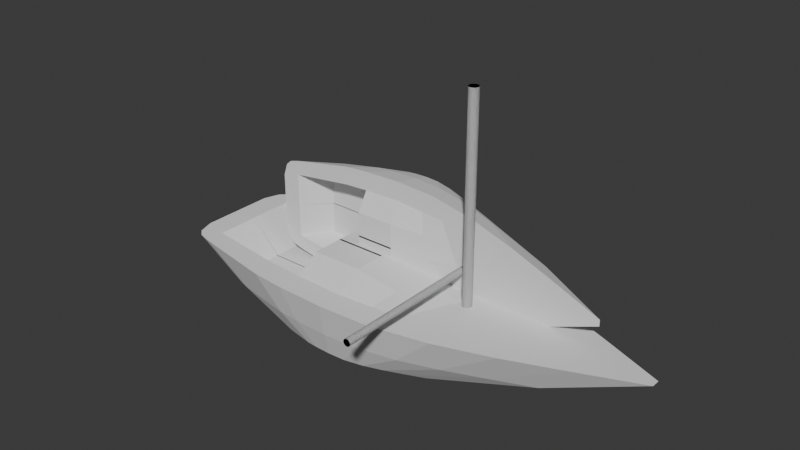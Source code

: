 # Source: boat_V1.blend  (saved by Blender 5.1.30; exported with 4.5.12 LTS)
import bpy
from mathutils import Matrix  # noqa: F401  (used for matrix-valued properties, if any)

bpy.ops.wm.read_factory_settings(use_empty=True)
scene = bpy.context.scene
scene.name = 'Scene'

# ---- collections
col_collection = bpy.data.collections.new('Collection'); scene.collection.children.link(col_collection)

# ---- world
world_world = bpy.data.worlds.new('World'); scene.world = world_world
world_world.use_nodes = True; world_world.node_tree.nodes.clear()
_N = world_world.node_tree.nodes; _L = world_world.node_tree.links
n0 = _N.new('ShaderNodeOutputWorld'); n0.name = 'World Output'; n0.location = (200, 100)
n1 = _N.new('ShaderNodeBackground'); n1.name = 'Background'; n1.location = (-200, 100)
n1.inputs[0].default_value = (0.05088, 0.05088, 0.05088, 1.0)
_L.new(n1.outputs[0], n0.inputs[0])
n0.is_active_output = True
world_world.color = (0.05088, 0.05088, 0.05088)
world_world.sun_shadow_jitter_overblur = 0.0

# ---- meshes
me_plane_001 = bpy.data.meshes.new('Plane.001')
me_plane_001.from_pydata([(-3.071, 0.9428, 0.4274), (6.612, -0.1229, 0.0), (-7.197, 1.088, 0.0), (6.612, 0.1229, 0.0), (-0.02411, 1.596, 0.0), (-1.577, 2.432, 0.0), (-7.04, 1.082, 0.0), (4.859, 0.835, 0.0), (1.641, 1.996, 0.0), (-6.836, 1.209, 0.0), (-6.475, 1.282, 0.0), (3.25, 1.468, 0.0), (-4.026, 2.31, 0.0), (-5.612, 1.398, 0.0), (-5.612, 2.008, 0.0), (-4.026, 1.608, 0.0), (-6.475, 1.841, 0.0), (3.25, 1.022, 0.0), (-6.836, 1.738, 0.0), (1.641, 1.357, 0.0), (-7.04, 1.554, 0.0), (4.859, 0.5812, 0.0), (-0.02411, 2.348, 0.0), (-1.577, 1.693, 0.0), (6.612, 0.08554, 0.0), (-3.071, 2.389, 0.0), (-7.197, 0.0, 0.0), (6.612, 0.0, 0.0), (4.859, 0.0, 0.0), (1.641, 0.0, 0.0), (3.25, 0.0, 0.0), (-6.475, 0.0, 0.0), (-6.836, 0.0, 0.0), (-7.04, 0.0, 0.0), (-7.197, 0.7573, 0.0), (0.3253, 1.546, 0.0), (0.3253, 2.274, 0.0), (1.034, 0.0, 0.0), (-1.577, 1.693, 0.0), (-3.071, 1.663, 0.0), (-5.612, 1.398, 0.0), (-6.475, 1.282, 0.0), (-0.02411, 1.596, 0.0), (-4.026, 1.608, 0.0), (-0.3, 1.376, -0.6202), (-0.5725, 1.415, -0.6202), (-0.5725, -0.01345, -0.6202), (0.2527, -0.01345, -0.6202), (-1.784, 1.49, -0.6202), (-2.949, 1.467, -0.9649), (-4.931, 1.261, -0.9649), (-5.604, 1.17, -0.9649), (-0.5725, 1.415, -0.6202), (-3.067, -0.01345, -0.9649), (-4.931, -0.01345, -0.9649), (-0.5725, -0.01345, -0.6202), (-4.018, 1.425, -0.9649), (-5.604, -0.01345, -0.9649), (-4.018, -0.01345, -0.9649), (-1.784, -0.01345, -0.6202), (-3.071, -0.02915, 0.4274), (-3.071, 0.9428, 0.4274), (-3.071, 1.663, 0.0), (-3.071, -0.02915, 0.4274), (-1.587, 0.9428, 0.4274), (-3.071, 0.7386, 0.01394), (-1.587, -0.02915, 0.4274), (-5.477, 1.297, -0.9917), (-3.071, -0.009455, 0.01394), (3.932, 0.6392, -0.9917), (-1.647, 2.212, -0.9917), (2.738, 1.124, -0.9917), (0.545, 1.916, -0.9917), (1.641, 1.556, -0.9917), (-3.316, 2.13, -0.9917), (-4.397, 1.924, -0.9917), (-4.026, 1.608, -0.9917), (-4.985, 1.81, -0.9917), (-5.231, 1.739, -0.9917), (-5.37, 1.614, -0.9917), (-0.5894, 2.155, -0.9917), (-1.577, 1.693, -0.9917), (-2.665, 2.183, -0.9917), (-0.3513, 2.105, -0.9917), (-1.577, 1.693, -0.9917), (-4.026, 1.608, -0.9917), (-5.477, 1.297, -0.9917), (3.932, 0.6392, -0.9917), (-1.647, 2.212, -0.9917), (2.738, 1.124, -0.9917), (0.545, 1.916, -0.9917), (1.641, 1.556, -0.9917), (-3.316, 2.13, -0.9917), (-4.397, 1.924, -0.9917), (-4.985, 1.81, -0.9917), (-5.231, 1.739, -0.9917), (-5.37, 1.614, -0.9917), (-0.5894, 2.155, -0.9917), (-2.665, 2.183, -0.9917), (-0.3513, 2.105, -0.9917), (-3.555, 1.53, -1.736), (0.939, 1.216, -1.736), (-1.726, 1.967, -1.736), (0.3684, 1.448, -1.736), (-0.6789, 1.826, -1.736), (-0.1552, 1.654, -1.736), (-2.523, 1.928, -1.736), (-3.039, 1.83, -1.736), (-3.32, 1.775, -1.736), (-3.438, 1.741, -1.736), (-3.504, 1.682, -1.736), (-1.221, 1.94, -1.736), (-2.212, 1.954, -1.736), (-1.107, 1.916, -1.736), (0.6797, 0.7729, 0.0), (-0.33, 0.8486, 0.1904), (-0.5222, 1.611, 0.0), (-0.1335, -0.01299, 0.1904), (1.284, 0.1374, -0.1075), (1.284, 0.1374, 5.887), (1.311, 0.1348, -0.1075), (1.311, 0.1348, 5.887), (1.337, 0.1269, -0.1075), (1.337, 0.1269, 5.887), (1.361, 0.1142, -0.1075), (1.361, 0.1142, 5.887), (1.381, 0.09716, -0.1075), (1.381, 0.09716, 5.887), (1.399, 0.07633, -0.1075), (1.399, 0.07633, 5.887), (1.411, 0.05258, -0.1075), (1.411, 0.05258, 5.887), (1.419, 0.02681, -0.1075), (1.419, 0.02681, 5.887), (1.422, 2.009e-09, -0.1075), (1.422, 2.009e-09, 5.887), (1.419, -0.02681, -0.1075), (1.419, -0.02681, 5.887), (1.411, -0.05258, -0.1075), (1.411, -0.05258, 5.887), (1.399, -0.07633, -0.1075), (1.399, -0.07633, 5.887), (1.381, -0.09716, -0.1075), (1.381, -0.09716, 5.887), (1.361, -0.1142, -0.1075), (1.361, -0.1142, 5.887), (1.337, -0.1269, -0.1075), (1.337, -0.1269, 5.887), (1.311, -0.1348, -0.1075), (1.311, -0.1348, 5.887), (1.284, -0.1374, -0.1075), (1.284, -0.1374, 5.887), (1.257, -0.1348, -0.1075), (1.257, -0.1348, 5.887), (1.232, -0.1269, -0.1075), (1.232, -0.1269, 5.887), (1.208, -0.1142, -0.1075), (1.208, -0.1142, 5.887), (1.187, -0.09716, -0.1075), (1.187, -0.09716, 5.887), (1.17, -0.07633, -0.1075), (1.17, -0.07633, 5.887), (1.157, -0.05258, -0.1075), (1.157, -0.05258, 5.887), (1.15, -0.02681, -0.1075), (1.15, -0.02681, 5.887), (1.147, 2.009e-09, -0.1075), (1.147, 2.009e-09, 5.887), (1.15, 0.02681, -0.1075), (1.15, 0.02681, 5.887), (1.157, 0.05258, -0.1075), (1.157, 0.05258, 5.887), (1.17, 0.07633, -0.1075), (1.17, 0.07633, 5.887), (1.187, 0.09716, -0.1075), (1.187, 0.09716, 5.887), (1.208, 0.1142, -0.1075), (1.208, 0.1142, 5.887), (1.232, 0.1269, -0.1075), (1.232, 0.1269, 5.887), (1.257, 0.1348, -0.1075), (1.257, 0.1348, 5.887)], [(1, 27)], [(21, 24, 3, 7), (0, 60, 63, 61), (17, 21, 7, 11), (35, 19, 8, 36), (19, 17, 11, 8), (13, 15, 12, 14), (10, 13, 14, 16), (9, 10, 16, 18), (6, 9, 18, 20), (34, 6, 20, 2), (23, 4, 22, 5), (25, 39, 38, 5), (33, 32, 9, 6), (30, 28, 21, 17), (28, 27, 24, 21), (26, 33, 6, 34), (32, 31, 10, 9), (4, 23, 38, 42), (29, 30, 17, 19), (37, 29, 19, 35, 114), (4, 35, 36, 22), (35, 4, 45, 44), (42, 38, 48, 52), (40, 41, 51, 50), (39, 0, 61, 62), (12, 43, 39, 25), (13, 10, 41, 40), (15, 13, 40, 43), (46, 47, 44, 45), (58, 53, 49, 56), (59, 55, 52, 48), (57, 54, 50, 51), (54, 58, 56, 50), (53, 59, 48, 49), (37, 114, 35, 44, 47), (43, 40, 50, 56), (39, 43, 56, 49), (38, 39, 49, 48), (41, 31, 57, 51), (61, 63, 66, 64), (61, 64, 38, 62), (63, 61, 65, 68), (49, 62, 61, 65), (68, 53, 49, 65), (22, 36, 83, 80), (7, 3, 69, 71), (12, 25, 82, 74), (18, 16, 77, 78), (38, 23, 81, 84), (8, 11, 73, 72), (2, 20, 79, 67), (77, 75, 93, 94), (36, 8, 72, 83), (14, 12, 74, 75), (15, 43, 85, 76), (25, 5, 70, 82), (20, 18, 78, 79), (5, 22, 80, 70), (71, 69, 87, 89), (11, 7, 71, 73), (16, 14, 75, 77), (78, 77, 94, 95), (72, 73, 91, 90), (79, 78, 95, 96), (73, 71, 89, 91), (80, 83, 99, 97), (74, 82, 98, 92), (82, 70, 88, 98), (67, 79, 96, 86), (83, 72, 90, 99), (70, 80, 97, 88), (75, 74, 92, 93), (94, 93, 107, 108), (95, 94, 108, 109), (96, 95, 109, 110), (89, 87, 101, 103), (97, 99, 113, 111), (90, 91, 105, 104), (98, 88, 102, 112), (91, 89, 103, 105), (86, 96, 110, 100), (99, 90, 104, 113), (92, 98, 112, 106), (88, 97, 111, 102), (93, 92, 106, 107), (115, 114, 35, 116), (115, 64, 66, 117), (114, 115, 117, 37), (64, 115, 116, 38), (116, 35, 42), (116, 42, 38), (118, 119, 121, 120), (120, 121, 123, 122), (122, 123, 125, 124), (124, 125, 127, 126), (126, 127, 129, 128), (128, 129, 131, 130), (130, 131, 133, 132), (132, 133, 135, 134), (134, 135, 137, 136), (136, 137, 139, 138), (138, 139, 141, 140), (140, 141, 143, 142), (142, 143, 145, 144), (144, 145, 147, 146), (146, 147, 149, 148), (148, 149, 151, 150), (150, 151, 153, 152), (152, 153, 155, 154), (154, 155, 157, 156), (156, 157, 159, 158), (158, 159, 161, 160), (160, 161, 163, 162), (162, 163, 165, 164), (164, 165, 167, 166), (166, 167, 169, 168), (168, 169, 171, 170), (170, 171, 173, 172), (172, 173, 175, 174), (174, 175, 177, 176), (176, 177, 179, 178), (121, 119, 181, 179, 177, 175, 173, 171, 169, 167, 165, 163, 161, 159, 157, 155, 153, 151, 149, 147, 145, 143, 141, 139, 137, 135, 133, 131, 129, 127, 125, 123), (178, 179, 181, 180), (180, 181, 119, 118), (118, 120, 122, 124, 126, 128, 130, 132, 134, 136, 138, 140, 142, 144, 146, 148, 150, 152, 154, 156, 158, 160, 162, 164, 166, 168, 170, 172, 174, 176, 178, 180)])
_uv = me_plane_001.uv_layers.new(name='UVMap')
_uv.uv.foreach_set('vector', [0.8305, 0.848, 1.0, 0.848, 1.0, 1.0, 0.8305, 1.0, 0.0, 0.0, 0.0, 0.0, 0.0, 0.0, 0.0, 0.0, 0.7197, 0.848, 0.8305, 0.848, 0.8305, 1.0, 0.7197, 1.0, 0.5182, 0.8399, 0.6089, 0.8399, 0.6089, 1.0, 0.5182, 1.0, 0.6089, 0.8399, 0.7197, 0.848, 0.7197, 1.0, 0.6089, 1.0, 0.1092, 0.848, 0.2185, 0.848, 0.2185, 1.0, 0.1092, 1.0, 0.04975, 0.848, 0.1092, 0.848, 0.1092, 1.0, 0.04975, 1.0, 0.02487, 0.848, 0.04975, 0.848, 0.04975, 1.0, 0.02487, 1.0, 0.01244, 0.848, 0.02487, 0.848, 0.02487, 1.0, 0.01244, 1.0, 0.0, 0.848, 0.01244, 0.848, 0.01244, 1.0, 0.0, 1.0, 0.3872, 0.848, 0.4942, 0.8399, 0.4942, 1.0, 0.3872, 1.0, 0.0, 0.0, 0.2843, 0.848, 0.3872, 0.848, 0.0, 0.0, 0.01244, 0.5, 0.02487, 0.5, 0.02487, 0.848, 0.01244, 0.848, 0.7197, 0.5, 0.8305, 0.5, 0.8305, 0.848, 0.7197, 0.848, 0.8305, 0.5, 1.0, 0.5, 1.0, 0.848, 0.8305, 0.848, 0.0, 0.5, 0.01244, 0.5, 0.01244, 0.848, 0.0, 0.848, 0.02487, 0.5, 0.04975, 0.5, 0.04975, 0.848, 0.02487, 0.848, 0.4942, 0.8399, 0.3872, 0.848, 0.3872, 0.848, 0.4942, 0.8399, 0.6089, 0.5, 0.7197, 0.5, 0.7197, 0.848, 0.6089, 0.8399, 0.5671, 0.5, 0.6089, 0.5, 0.6089, 0.8399, 0.5182, 0.8399, 0.5426, 0.6699, 0.4942, 0.8399, 0.5182, 0.8399, 0.5182, 1.0, 0.4942, 1.0, 0.5182, 0.8399, 0.4942, 0.8399, 0.4942, 0.8399, 0.5182, 0.8399, 0.4942, 0.8399, 0.3872, 0.848, 0.3872, 0.848, 0.4942, 0.8399, 0.1092, 0.848, 0.04975, 0.848, 0.04975, 0.848, 0.1092, 0.848, 0.0, 0.0, 0.0, 0.0, 0.0, 0.0, 0.0, 0.0, 0.0, 0.0, 0.2185, 0.848, 0.2843, 0.848, 0.0, 0.0, 0.1092, 0.848, 0.04975, 0.848, 0.04975, 0.848, 0.1092, 0.848, 0.2185, 0.848, 0.1092, 0.848, 0.1092, 0.848, 0.2185, 0.848, 0.4942, 0.5, 0.5671, 0.5, 0.5182, 0.8399, 0.4942, 0.8399, 0.2185, 0.5, 0.2843, 0.5, 0.2843, 0.848, 0.2185, 0.848, 0.3872, 0.5, 0.4942, 0.5, 0.4942, 0.8399, 0.3872, 0.848, 0.04975, 0.5, 0.1092, 0.5, 0.1092, 0.848, 0.04975, 0.848, 0.1092, 0.5, 0.2185, 0.5, 0.2185, 0.848, 0.1092, 0.848, 0.2843, 0.5, 0.3872, 0.5, 0.3872, 0.848, 0.2843, 0.848, 0.5671, 0.5, 0.5426, 0.6699, 0.5182, 0.8399, 0.5182, 0.8399, 0.5671, 0.5, 0.2185, 0.848, 0.1092, 0.848, 0.1092, 0.848, 0.2185, 0.848, 0.2843, 0.848, 0.2185, 0.848, 0.2185, 0.848, 0.2843, 0.848, 0.3872, 0.848, 0.2843, 0.848, 0.2843, 0.848, 0.3872, 0.848, 0.04975, 0.848, 0.0, 0.0, 0.04975, 0.5, 0.04975, 0.848, 0.0, 0.0, 0.0, 0.0, 0.0, 0.0, 0.0, 0.0, 0.0, 0.0, 0.0, 0.0, 0.0, 0.0, 0.0, 0.0, 0.0, 0.0, 0.0, 0.0, 0.0, 0.0, 0.0, 0.0, 0.0, 0.0, 0.0, 0.0, 0.0, 0.0, 0.0, 0.0, 0.0, 0.0, 0.0, 0.0, 0.0, 0.0, 0.0, 0.0, 0.4942, 1.0, 0.5182, 1.0, 0.5182, 1.0, 0.4942, 1.0, 0.8305, 1.0, 1.0, 1.0, 1.0, 1.0, 0.8305, 1.0, 0.0, 0.0, 0.0, 0.0, 0.0, 0.0, 0.0, 0.0, 0.02487, 1.0, 0.04975, 1.0, 0.04975, 1.0, 0.02487, 1.0, 0.3872, 0.848, 0.3872, 0.848, 0.3872, 0.848, 0.3872, 0.848, 0.6089, 1.0, 0.7197, 1.0, 0.7197, 1.0, 0.6089, 1.0, 0.0, 1.0, 0.01244, 1.0, 0.01244, 1.0, 0.0, 1.0, 0.04975, 1.0, 0.1092, 1.0, 0.1092, 1.0, 0.04975, 1.0, 0.5182, 1.0, 0.6089, 1.0, 0.6089, 1.0, 0.5182, 1.0, 0.1092, 1.0, 0.2185, 1.0, 0.2185, 1.0, 0.1092, 1.0, 0.2185, 0.848, 0.2185, 0.848, 0.2185, 0.848, 0.2185, 0.848, 0.0, 0.0, 0.0, 0.0, 0.0, 0.0, 0.0, 0.0, 0.01244, 1.0, 0.02487, 1.0, 0.02487, 1.0, 0.01244, 1.0, 0.3872, 1.0, 0.4942, 1.0, 0.4942, 1.0, 0.3872, 1.0, 0.8305, 1.0, 1.0, 1.0, 1.0, 1.0, 0.8305, 1.0, 0.7197, 1.0, 0.8305, 1.0, 0.8305, 1.0, 0.7197, 1.0, 0.04975, 1.0, 0.1092, 1.0, 0.1092, 1.0, 0.04975, 1.0, 0.02487, 1.0, 0.04975, 1.0, 0.04975, 1.0, 0.02487, 1.0, 0.6089, 1.0, 0.7197, 1.0, 0.7197, 1.0, 0.6089, 1.0, 0.01244, 1.0, 0.02487, 1.0, 0.02487, 1.0, 0.01244, 1.0, 0.7197, 1.0, 0.8305, 1.0, 0.8305, 1.0, 0.7197, 1.0, 0.4942, 1.0, 0.5182, 1.0, 0.5182, 1.0, 0.4942, 1.0, 0.0, 0.0, 0.0, 0.0, 0.0, 0.0, 0.0, 0.0, 0.0, 0.0, 0.0, 0.0, 0.0, 0.0, 0.0, 0.0, 0.0, 1.0, 0.01244, 1.0, 0.01244, 1.0, 0.0, 1.0, 0.5182, 1.0, 0.6089, 1.0, 0.6089, 1.0, 0.5182, 1.0, 0.3872, 1.0, 0.4942, 1.0, 0.4942, 1.0, 0.3872, 1.0, 0.1092, 1.0, 0.2185, 1.0, 0.2185, 1.0, 0.1092, 1.0, 0.04975, 1.0, 0.1092, 1.0, 0.1092, 1.0, 0.04975, 1.0, 0.02487, 1.0, 0.04975, 1.0, 0.04975, 1.0, 0.02487, 1.0, 0.01244, 1.0, 0.02487, 1.0, 0.02487, 1.0, 0.01244, 1.0, 0.8305, 1.0, 1.0, 1.0, 1.0, 1.0, 0.8305, 1.0, 0.4942, 1.0, 0.5182, 1.0, 0.5182, 1.0, 0.4942, 1.0, 0.6089, 1.0, 0.7197, 1.0, 0.7197, 1.0, 0.6089, 1.0, 0.0, 0.0, 0.0, 0.0, 0.0, 0.0, 0.0, 0.0, 0.7197, 1.0, 0.8305, 1.0, 0.8305, 1.0, 0.7197, 1.0, 0.0, 1.0, 0.01244, 1.0, 0.01244, 1.0, 0.0, 1.0, 0.5182, 1.0, 0.6089, 1.0, 0.6089, 1.0, 0.5182, 1.0, 0.0, 0.0, 0.0, 0.0, 0.0, 0.0, 0.0, 0.0, 0.3872, 1.0, 0.4942, 1.0, 0.4942, 1.0, 0.3872, 1.0, 0.1092, 1.0, 0.2185, 1.0, 0.2185, 1.0, 0.1092, 1.0, 0.0, 0.0, 0.0, 0.0, 0.0, 0.0, 0.0, 0.0, 0.0, 0.0, 0.0, 0.0, 0.0, 0.0, 0.0, 0.0, 0.0, 0.0, 0.0, 0.0, 0.0, 0.0, 0.0, 0.0, 0.0, 0.0, 0.0, 0.0, 0.0, 0.0, 0.0, 0.0, 0.0, 0.0, 0.0, 0.0, 0.0, 0.0, 0.0, 0.0, 0.0, 0.0, 0.0, 0.0, 1.0, 0.5, 1.0, 1.0, 0.9688, 1.0, 0.9688, 0.5, 0.9688, 0.5, 0.9688, 1.0, 0.9375, 1.0, 0.9375, 0.5, 0.9375, 0.5, 0.9375, 1.0, 0.9062, 1.0, 0.9062, 0.5, 0.9062, 0.5, 0.9062, 1.0, 0.875, 1.0, 0.875, 0.5, 0.875, 0.5, 0.875, 1.0, 0.8438, 1.0, 0.8438, 0.5, 0.8438, 0.5, 0.8438, 1.0, 0.8125, 1.0, 0.8125, 0.5, 0.8125, 0.5, 0.8125, 1.0, 0.7812, 1.0, 0.7812, 0.5, 0.7812, 0.5, 0.7812, 1.0, 0.75, 1.0, 0.75, 0.5, 0.75, 0.5, 0.75, 1.0, 0.7188, 1.0, 0.7188, 0.5, 0.7188, 0.5, 0.7188, 1.0, 0.6875, 1.0, 0.6875, 0.5, 0.6875, 0.5, 0.6875, 1.0, 0.6562, 1.0, 0.6562, 0.5, 0.6562, 0.5, 0.6562, 1.0, 0.625, 1.0, 0.625, 0.5, 0.625, 0.5, 0.625, 1.0, 0.5938, 1.0, 0.5938, 0.5, 0.5938, 0.5, 0.5938, 1.0, 0.5625, 1.0, 0.5625, 0.5, 0.5625, 0.5, 0.5625, 1.0, 0.5312, 1.0, 0.5312, 0.5, 0.5312, 0.5, 0.5312, 1.0, 0.5, 1.0, 0.5, 0.5, 0.5, 0.5, 0.5, 1.0, 0.4688, 1.0, 0.4688, 0.5, 0.4688, 0.5, 0.4688, 1.0, 0.4375, 1.0, 0.4375, 0.5, 0.4375, 0.5, 0.4375, 1.0, 0.4062, 1.0, 0.4062, 0.5, 0.4062, 0.5, 0.4062, 1.0, 0.375, 1.0, 0.375, 0.5, 0.375, 0.5, 0.375, 1.0, 0.3438, 1.0, 0.3438, 0.5, 0.3438, 0.5, 0.3438, 1.0, 0.3125, 1.0, 0.3125, 0.5, 0.3125, 0.5, 0.3125, 1.0, 0.2812, 1.0, 0.2812, 0.5, 0.2812, 0.5, 0.2812, 1.0, 0.25, 1.0, 0.25, 0.5, 0.25, 0.5, 0.25, 1.0, 0.2188, 1.0, 0.2188, 0.5, 0.2188, 0.5, 0.2188, 1.0, 0.1875, 1.0, 0.1875, 0.5, 0.1875, 0.5, 0.1875, 1.0, 0.1562, 1.0, 0.1562, 0.5, 0.1562, 0.5, 0.1562, 1.0, 0.125, 1.0, 0.125, 0.5, 0.125, 0.5, 0.125, 1.0, 0.09375, 1.0, 0.09375, 0.5, 0.09375, 0.5, 0.09375, 1.0, 0.0625, 1.0, 0.0625, 0.5, 0.2968, 0.4854, 0.25, 0.49, 0.2032, 0.4854, 0.1582, 0.4717, 0.1167, 0.4496, 0.08029, 0.4197, 0.05045, 0.3833, 0.02827, 0.3418, 0.01461, 0.2968, 0.01, 0.25, 0.01461, 0.2032, 0.02827, 0.1582, 0.05045, 0.1167, 0.08029, 0.08029, 0.1167, 0.05045, 0.1582, 0.02827, 0.2032, 0.01461, 0.25, 0.01, 0.2968, 0.01461, 0.3418, 0.02827, 0.3833, 0.05045, 0.4197, 0.08029, 0.4496, 0.1167, 0.4717, 0.1582, 0.4854, 0.2032, 0.49, 0.25, 0.4854, 0.2968, 0.4717, 0.3418, 0.4496, 0.3833, 0.4197, 0.4197, 0.3833, 0.4496, 0.3418, 0.4717, 0.0625, 0.5, 0.0625, 1.0, 0.03125, 1.0, 0.03125, 0.5, 0.03125, 0.5, 0.03125, 1.0, 0.0, 1.0, 0.0, 0.5, 0.75, 0.49, 0.7968, 0.4854, 0.8418, 0.4717, 0.8833, 0.4496, 0.9197, 0.4197, 0.9496, 0.3833, 0.9717, 0.3418, 0.9854, 0.2968, 0.99, 0.25, 0.9854, 0.2032, 0.9717, 0.1582, 0.9496, 0.1167, 0.9197, 0.08029, 0.8833, 0.05045, 0.8418, 0.02827, 0.7968, 0.01461, 0.75, 0.01, 0.7032, 0.01461, 0.6582, 0.02827, 0.6167, 0.05045, 0.5803, 0.08029, 0.5504, 0.1167, 0.5283, 0.1582, 0.5146, 0.2032, 0.51, 0.25, 0.5146, 0.2968, 0.5283, 0.3418, 0.5504, 0.3833, 0.5803, 0.4197, 0.6167, 0.4496, 0.6582, 0.4717, 0.7032, 0.4854])
me_plane_001.update()
me_plane_002 = bpy.data.meshes.new('Plane.002')
me_plane_002.from_pydata([(-2.514, 0.1654, 1.358), (4.799, 0.4882, 0.5535), (-5.631, 0.4882, 1.468), (4.799, 0.4882, 0.7392), (-0.2129, 0.4882, 1.852), (-1.386, 0.4882, 2.483), (-5.512, 0.4882, 1.463), (3.475, 0.4882, 1.277), (1.045, 0.4882, 2.154), (-5.358, 0.4882, 1.56), (-5.085, 0.4882, 1.614), (2.26, 0.4882, 1.755), (-3.236, 0.4882, 2.391), (-4.433, 0.4882, 1.702), (-4.433, 0.4882, 2.163), (-3.236, 0.4882, 1.861), (-5.085, 0.4882, 2.037), (2.26, 0.4882, 1.418), (-5.358, 0.4882, 1.959), (1.045, 0.4882, 1.671), (-5.512, 0.4882, 1.82), (3.475, 0.4882, 1.085), (-0.2129, 0.4882, 2.42), (-1.386, 0.4882, 1.925), (4.799, 0.4882, 0.711), (-2.514, 0.4882, 2.451), (-5.631, 0.4882, 0.6464), (4.799, 0.4882, 0.6464), (3.475, 0.4882, 0.6464), (1.045, 0.4882, 0.6464), (2.26, 0.4882, 0.6464), (-5.085, 0.4882, 0.6464), (-5.358, 0.4882, 0.6464), (-5.512, 0.4882, 0.6464), (-5.631, 0.4882, 1.218), (0.05096, 0.4882, 1.814), (0.05096, 0.4882, 2.364), (0.5863, 0.4882, 0.6464), (-1.386, 0.4882, 1.925), (-2.514, 0.4882, 1.902), (-4.433, 0.4882, 1.702), (-5.085, 0.4882, 1.614), (-0.2129, 0.4882, 1.852), (-3.236, 0.4882, 1.861), (-0.4213, 0.9566, 1.686), (-0.6271, 0.9566, 1.715), (-0.6271, 0.9566, 0.6362), (-0.003824, 0.9566, 0.6362), (-1.542, 0.9566, 1.772), (-2.422, 1.217, 1.755), (-3.919, 1.217, 1.599), (-4.427, 1.217, 1.53), (-0.6271, 0.9566, 1.715), (-2.511, 1.217, 0.6362), (-3.919, 1.217, 0.6362), (-0.6271, 0.9566, 0.6362), (-3.23, 1.217, 1.722), (-4.427, 1.217, 0.6362), (-3.23, 1.217, 0.6362), (-1.542, 0.9566, 0.6362), (-2.514, 0.1654, 0.6243), (-2.514, 0.1654, 1.358), (-2.514, 0.4882, 1.902), (-2.514, 0.1654, 0.6243), (-1.393, 0.1654, 1.358), (-2.514, 0.4777, 1.204), (-1.393, 0.1654, 0.6243), (-4.331, 1.237, 1.626), (-2.514, 0.4777, 0.6392), (2.775, 1.237, 1.129), (-1.439, 1.237, 2.317), (1.873, 1.237, 1.496), (0.2169, 1.237, 2.093), (1.045, 1.237, 1.821), (-2.699, 1.237, 2.255), (-3.515, 1.237, 2.099), (-3.236, 1.237, 1.861), (-3.96, 1.237, 2.014), (-4.145, 1.237, 1.96), (-4.25, 1.237, 1.866), (-0.6398, 1.237, 2.274), (-1.386, 1.237, 1.925), (-2.208, 1.237, 2.295), (-0.4601, 1.237, 2.236), (-1.386, 1.237, 1.925), (-3.236, 1.237, 1.861), (-4.331, 1.237, 1.626), (2.775, 1.237, 1.129), (-1.439, 1.237, 2.317), (1.873, 1.237, 1.496), (0.2169, 1.237, 2.093), (1.045, 1.237, 1.821), (-2.699, 1.237, 2.255), (-3.515, 1.237, 2.099), (-3.96, 1.237, 2.014), (-4.145, 1.237, 1.96), (-4.25, 1.237, 1.866), (-0.6398, 1.237, 2.274), (-2.208, 1.237, 2.295), (-0.4601, 1.237, 2.236), (-2.88, 1.799, 1.802), (0.5145, 1.799, 1.565), (-1.498, 1.799, 2.132), (0.08353, 1.799, 1.74), (-0.7074, 1.799, 2.025), (-0.3119, 1.799, 1.895), (-2.1, 1.799, 2.102), (-2.49, 1.799, 2.028), (-2.702, 1.799, 1.987), (-2.791, 1.799, 1.962), (-2.841, 1.799, 1.917), (-1.117, 1.799, 2.112), (-1.866, 1.799, 2.122), (-1.031, 1.799, 2.093), (0.3186, 0.4882, 1.23), (-0.4439, 0.3444, 1.287), (-0.5891, 0.4882, 1.863), (-0.2955, 0.3444, 0.6366), (0.7753, 0.5694, 0.7501), (0.7753, -3.958, 0.7501), (0.7955, 0.5694, 0.7481), (0.7955, -3.958, 0.7481), (0.815, 0.5694, 0.7422), (0.815, -3.958, 0.7422), (0.8329, 0.5694, 0.7326), (0.8329, -3.958, 0.7326), (0.8486, 0.5694, 0.7197), (0.8486, -3.958, 0.7197), (0.8615, 0.5694, 0.704), (0.8615, -3.958, 0.704), (0.8711, 0.5694, 0.6861), (0.8711, -3.958, 0.6861), (0.877, 0.5694, 0.6666), (0.877, -3.958, 0.6666), (0.879, 0.5694, 0.6464), (0.879, -3.958, 0.6464), (0.877, 0.5694, 0.6261), (0.877, -3.958, 0.6261), (0.8711, 0.5694, 0.6067), (0.8711, -3.958, 0.6067), (0.8615, 0.5694, 0.5887), (0.8615, -3.958, 0.5887), (0.8486, 0.5694, 0.573), (0.8486, -3.958, 0.573), (0.8329, 0.5694, 0.5601), (0.8329, -3.958, 0.5601), (0.815, 0.5694, 0.5505), (0.815, -3.958, 0.5505), (0.7955, 0.5694, 0.5446), (0.7955, -3.958, 0.5446), (0.7753, 0.5694, 0.5426), (0.7753, -3.958, 0.5426), (0.755, 0.5694, 0.5446), (0.755, -3.958, 0.5446), (0.7356, 0.5694, 0.5505), (0.7356, -3.958, 0.5505), (0.7176, 0.5694, 0.5601), (0.7176, -3.958, 0.5601), (0.7019, 0.5694, 0.573), (0.7019, -3.958, 0.573), (0.689, 0.5694, 0.5887), (0.689, -3.958, 0.5887), (0.6794, 0.5694, 0.6067), (0.6794, -3.958, 0.6067), (0.6735, 0.5694, 0.6261), (0.6735, -3.958, 0.6261), (0.6715, 0.5694, 0.6464), (0.6715, -3.958, 0.6464), (0.6735, 0.5694, 0.6666), (0.6735, -3.958, 0.6666), (0.6794, 0.5694, 0.6861), (0.6794, -3.958, 0.6861), (0.689, 0.5694, 0.704), (0.689, -3.958, 0.704), (0.7019, 0.5694, 0.7197), (0.7019, -3.958, 0.7197), (0.7176, 0.5694, 0.7326), (0.7176, -3.958, 0.7326), (0.7356, 0.5694, 0.7422), (0.7356, -3.958, 0.7422), (0.755, 0.5694, 0.7481), (0.755, -3.958, 0.7481), (-2.514, 0.1654, -0.06571), (4.799, 0.4882, 0.7392), (-5.631, 0.4882, -0.1753), (4.799, 0.4882, 0.5535), (-0.2129, 0.4882, -0.559), (-1.386, 0.4882, -1.19), (-5.512, 0.4882, -0.1707), (3.475, 0.4882, 0.01573), (1.045, 0.4882, -0.8614), (-5.358, 0.4882, -0.2671), (-5.085, 0.4882, -0.3217), (2.26, 0.4882, -0.4625), (-3.236, 0.4882, -1.098), (-4.433, 0.4882, -0.4095), (-4.433, 0.4882, -0.8706), (-3.236, 0.4882, -0.5682), (-5.085, 0.4882, -0.7444), (2.26, 0.4882, -0.1255), (-5.358, 0.4882, -0.6659), (1.045, 0.4882, -0.3785), (-5.512, 0.4882, -0.5275), (3.475, 0.4882, 0.2074), (-0.2129, 0.4882, -1.127), (-1.386, 0.4882, -0.6319), (4.799, 0.4882, 0.5818), (-2.514, 0.4882, -1.158), (-5.631, 0.4882, 0.07445), (0.05096, 0.4882, -0.5211), (0.05096, 0.4882, -1.071), (-1.386, 0.4882, -0.6319), (-2.514, 0.4882, -0.6098), (-4.433, 0.4882, -0.4095), (-5.085, 0.4882, -0.3217), (-0.2129, 0.4882, -0.559), (-3.236, 0.4882, -0.5682), (-0.4213, 0.9566, -0.3928), (-0.6271, 0.9566, -0.4223), (-0.6271, 0.9566, 0.6565), (-0.003824, 0.9566, 0.6565), (-1.542, 0.9566, -0.4792), (-2.422, 1.217, -0.4619), (-3.919, 1.217, -0.3058), (-4.427, 1.217, -0.2373), (-0.6271, 0.9566, -0.4223), (-2.511, 1.217, 0.6565), (-3.919, 1.217, 0.6565), (-0.6271, 0.9566, 0.6565), (-3.23, 1.217, -0.4295), (-4.427, 1.217, 0.6565), (-3.23, 1.217, 0.6565), (-1.542, 0.9566, 0.6565), (-2.514, 0.1654, 0.6684), (-2.514, 0.1654, -0.06571), (-2.514, 0.4882, -0.6098), (-2.514, 0.1654, 0.6684), (-1.393, 0.1654, -0.06571), (-2.514, 0.4777, 0.08849), (-1.393, 0.1654, 0.6684), (-4.331, 1.237, -0.333), (-2.514, 0.4777, 0.6535), (2.775, 1.237, 0.1636), (-1.439, 1.237, -1.024), (1.873, 1.237, -0.2029), (0.2169, 1.237, -0.8005), (1.045, 1.237, -0.5287), (-2.699, 1.237, -0.962), (-3.515, 1.237, -0.8067), (-3.236, 1.237, -0.5682), (-3.96, 1.237, -0.7208), (-4.145, 1.237, -0.6673), (-4.25, 1.237, -0.573), (-0.6398, 1.237, -0.9814), (-1.386, 1.237, -0.6319), (-2.208, 1.237, -1.003), (-0.4601, 1.237, -0.9435), (-1.386, 1.237, -0.6319), (-3.236, 1.237, -0.5682), (-4.331, 1.237, -0.333), (2.775, 1.237, 0.1636), (-1.439, 1.237, -1.024), (1.873, 1.237, -0.2029), (0.2169, 1.237, -0.8005), (1.045, 1.237, -0.5287), (-2.699, 1.237, -0.962), (-3.515, 1.237, -0.8067), (-3.96, 1.237, -0.7208), (-4.145, 1.237, -0.6673), (-4.25, 1.237, -0.573), (-0.6398, 1.237, -0.9814), (-2.208, 1.237, -1.003), (-0.4601, 1.237, -0.9435), (-2.88, 1.799, -0.5091), (0.5145, 1.799, -0.272), (-1.498, 1.799, -0.8394), (0.08353, 1.799, -0.447), (-0.7074, 1.799, -0.7325), (-0.3119, 1.799, -0.6026), (-2.1, 1.799, -0.8096), (-2.49, 1.799, -0.7354), (-2.702, 1.799, -0.6944), (-2.791, 1.799, -0.6688), (-2.841, 1.799, -0.6238), (-1.117, 1.799, -0.8189), (-1.866, 1.799, -0.829), (-1.031, 1.799, -0.8007), (0.3186, 0.4882, 0.06264), (-0.4439, 0.3444, 0.005457), (-0.5891, 0.4882, -0.5705), (-0.2955, 0.3444, 0.6562), (0.7753, 0.5694, 0.5426), (0.7753, -3.958, 0.5426), (0.7955, 0.5694, 0.5446), (0.7955, -3.958, 0.5446), (0.815, 0.5694, 0.5505), (0.815, -3.958, 0.5505), (0.8329, 0.5694, 0.5601), (0.8329, -3.958, 0.5601), (0.8486, 0.5694, 0.573), (0.8486, -3.958, 0.573), (0.8615, 0.5694, 0.5887), (0.8615, -3.958, 0.5887), (0.8711, 0.5694, 0.6067), (0.8711, -3.958, 0.6067), (0.877, 0.5694, 0.6261), (0.877, -3.958, 0.6261), (0.877, 0.5694, 0.6666), (0.877, -3.958, 0.6666), (0.8711, 0.5694, 0.6861), (0.8711, -3.958, 0.6861), (0.8615, 0.5694, 0.704), (0.8615, -3.958, 0.704), (0.8486, 0.5694, 0.7197), (0.8486, -3.958, 0.7197), (0.8329, 0.5694, 0.7326), (0.8329, -3.958, 0.7326), (0.815, 0.5694, 0.7422), (0.815, -3.958, 0.7422), (0.7955, 0.5694, 0.7481), (0.7955, -3.958, 0.7481), (0.7753, 0.5694, 0.7501), (0.7753, -3.958, 0.7501), (0.755, 0.5694, 0.7481), (0.755, -3.958, 0.7481), (0.7356, 0.5694, 0.7422), (0.7356, -3.958, 0.7422), (0.7176, 0.5694, 0.7326), (0.7176, -3.958, 0.7326), (0.7019, 0.5694, 0.7197), (0.7019, -3.958, 0.7197), (0.689, 0.5694, 0.704), (0.689, -3.958, 0.704), (0.6794, 0.5694, 0.6861), (0.6794, -3.958, 0.6861), (0.6735, 0.5694, 0.6666), (0.6735, -3.958, 0.6666), (0.6735, 0.5694, 0.6261), (0.6735, -3.958, 0.6261), (0.6794, 0.5694, 0.6067), (0.6794, -3.958, 0.6067), (0.689, 0.5694, 0.5887), (0.689, -3.958, 0.5887), (0.7019, 0.5694, 0.573), (0.7019, -3.958, 0.573), (0.7176, 0.5694, 0.5601), (0.7176, -3.958, 0.5601), (0.7356, 0.5694, 0.5505), (0.7356, -3.958, 0.5505), (0.755, 0.5694, 0.5446), (0.755, -3.958, 0.5446)], [(1, 27), (183, 27)], [(21, 3, 7), (0, 63, 61), (17, 7, 11), (35, 8, 36), (19, 11, 8), (15, 14, 13), (13, 16, 10), (10, 18, 9), (9, 20, 6), (6, 2, 34), (23, 22, 5), (25, 38, 5), (32, 6, 33), (30, 21, 17), (28, 24, 21), (33, 34, 26), (31, 9, 32), (4, 38, 42), (29, 17, 19), (19, 35, 114), (4, 36, 22), (4, 44, 35), (38, 52, 42), (40, 51, 50), (39, 61, 62), (12, 39, 25), (13, 41, 40), (15, 40, 43), (46, 44, 45), (53, 56, 58), (59, 52, 48), (54, 51, 57), (58, 50, 54), (59, 49, 53), (114, 44, 47), (43, 50, 56), (39, 56, 49), (39, 48, 38), (31, 51, 41), (63, 64, 61), (64, 62, 61), (63, 65, 68), (62, 49, 65), (53, 68, 65), (22, 83, 80), (7, 69, 71), (25, 74, 12), (16, 78, 18), (38, 81, 84), (8, 73, 72), (20, 67, 2), (77, 93, 94), (36, 72, 83), (12, 75, 14), (15, 85, 76), (5, 82, 25), (18, 79, 20), (5, 80, 70), (71, 87, 89), (11, 71, 73), (14, 77, 16), (78, 94, 95), (72, 91, 90), (79, 95, 96), (73, 89, 91), (80, 99, 97), (74, 98, 92), (82, 88, 98), (67, 96, 86), (83, 90, 99), (70, 97, 88), (75, 92, 93), (93, 108, 94), (94, 109, 95), (95, 110, 96), (89, 101, 103), (97, 113, 111), (90, 105, 104), (88, 112, 98), (91, 103, 105), (96, 100, 86), (99, 104, 113), (98, 106, 92), (88, 111, 102), (92, 107, 93), (115, 35, 116), (115, 66, 117), (114, 117, 37), (64, 116, 38), (116, 35, 42), (116, 42, 38), (119, 120, 118), (121, 122, 120), (123, 124, 122), (125, 126, 124), (127, 128, 126), (129, 130, 128), (131, 132, 130), (133, 134, 132), (135, 136, 134), (137, 138, 136), (139, 140, 138), (141, 142, 140), (143, 144, 142), (145, 146, 144), (147, 148, 146), (149, 150, 148), (151, 152, 150), (153, 154, 152), (155, 156, 154), (157, 158, 156), (159, 160, 158), (161, 162, 160), (163, 164, 162), (165, 166, 164), (167, 168, 166), (169, 170, 168), (171, 172, 170), (173, 174, 172), (175, 176, 174), (177, 178, 176), (123, 171, 155), (179, 180, 178), (181, 118, 180), (132, 148, 164), (203, 185, 206), (182, 236, 233), (199, 189, 203), (209, 190, 201), (201, 193, 199), (196, 197, 195), (198, 195, 192), (200, 192, 191), (202, 191, 188), (184, 188, 208), (205, 204, 186), (207, 211, 212), (188, 32, 33), (30, 203, 28), (28, 206, 27), (208, 33, 26), (191, 31, 32), (186, 211, 205), (29, 199, 30), (287, 201, 29), (186, 210, 209), (217, 186, 209), (225, 211, 215), (213, 224, 214), (212, 234, 182), (194, 212, 216), (195, 214, 192), (197, 213, 195), (219, 217, 220), (229, 226, 231), (232, 225, 228), (224, 227, 230), (223, 231, 227), (222, 232, 226), (217, 209, 287), (216, 223, 213), (212, 229, 216), (221, 212, 211), (224, 31, 214), (237, 236, 234), (235, 237, 234), (236, 238, 234), (238, 222, 235), (238, 241, 226), (204, 256, 210), (189, 242, 185), (247, 207, 194), (251, 198, 200), (211, 254, 205), (190, 246, 193), (240, 202, 184), (250, 266, 248), (210, 245, 190), (248, 194, 196), (197, 258, 216), (255, 187, 207), (252, 200, 202), (187, 253, 204), (244, 260, 242), (193, 244, 189), (250, 196, 198), (251, 267, 250), (245, 264, 246), (252, 268, 251), (246, 262, 244), (253, 272, 256), (247, 271, 255), (255, 261, 243), (240, 269, 252), (256, 263, 245), (243, 270, 253), (248, 265, 247), (281, 266, 267), (282, 267, 268), (283, 268, 269), (262, 274, 260), (270, 286, 272), (263, 278, 264), (285, 261, 271), (264, 276, 262), (273, 269, 259), (272, 277, 263), (279, 271, 265), (261, 284, 270), (280, 265, 266), (288, 209, 287), (288, 239, 237), (287, 290, 288), (237, 289, 288), (289, 215, 209), (289, 211, 215), (293, 292, 291), (295, 294, 293), (297, 296, 295), (299, 298, 297), (301, 300, 299), (303, 302, 301), (305, 304, 303), (134, 306, 305), (307, 135, 134), (309, 308, 307), (311, 310, 309), (313, 312, 311), (315, 314, 313), (317, 316, 315), (319, 318, 317), (321, 320, 319), (323, 322, 321), (325, 324, 323), (327, 326, 325), (329, 328, 327), (331, 330, 329), (333, 332, 331), (335, 334, 333), (166, 336, 335), (337, 167, 166), (339, 338, 337), (341, 340, 339), (343, 342, 341), (345, 344, 343), (347, 346, 345), (292, 135, 322), (349, 348, 347), (291, 350, 349), (337, 323, 307), (21, 24, 3), (0, 60, 63), (17, 21, 7), (35, 19, 8), (19, 17, 11), (15, 12, 14), (13, 14, 16), (10, 16, 18), (9, 18, 20), (6, 20, 2), (23, 4, 22), (25, 39, 38), (32, 9, 6), (30, 28, 21), (28, 27, 24), (33, 6, 34), (31, 10, 9), (4, 23, 38), (29, 30, 17), (114, 37, 29), (29, 19, 114), (4, 35, 36), (4, 45, 44), (38, 48, 52), (40, 41, 51), (39, 0, 61), (12, 43, 39), (13, 10, 41), (15, 13, 40), (46, 47, 44), (53, 49, 56), (59, 55, 52), (54, 50, 51), (58, 56, 50), (59, 48, 49), (47, 37, 114), (114, 35, 44), (43, 40, 50), (39, 43, 56), (39, 49, 48), (31, 57, 51), (63, 66, 64), (64, 38, 62), (63, 61, 65), (62, 65, 61), (53, 65, 49), (22, 36, 83), (7, 3, 69), (25, 82, 74), (16, 77, 78), (38, 23, 81), (8, 11, 73), (20, 79, 67), (77, 75, 93), (36, 8, 72), (12, 74, 75), (15, 43, 85), (5, 70, 82), (18, 78, 79), (5, 22, 80), (71, 69, 87), (11, 7, 71), (14, 75, 77), (78, 77, 94), (72, 73, 91), (79, 78, 95), (73, 71, 89), (80, 83, 99), (74, 82, 98), (82, 70, 88), (67, 79, 96), (83, 72, 90), (70, 80, 97), (75, 74, 92), (93, 107, 108), (94, 108, 109), (95, 109, 110), (89, 87, 101), (97, 99, 113), (90, 91, 105), (88, 102, 112), (91, 89, 103), (96, 110, 100), (99, 90, 104), (98, 112, 106), (88, 97, 111), (92, 106, 107), (115, 114, 35), (115, 64, 66), (114, 115, 117), (64, 115, 116), (119, 121, 120), (121, 123, 122), (123, 125, 124), (125, 127, 126), (127, 129, 128), (129, 131, 130), (131, 133, 132), (133, 135, 134), (135, 137, 136), (137, 139, 138), (139, 141, 140), (141, 143, 142), (143, 145, 144), (145, 147, 146), (147, 149, 148), (149, 151, 150), (151, 153, 152), (153, 155, 154), (155, 157, 156), (157, 159, 158), (159, 161, 160), (161, 163, 162), (163, 165, 164), (165, 167, 166), (167, 169, 168), (169, 171, 170), (171, 173, 172), (173, 175, 174), (175, 177, 176), (177, 179, 178), (123, 121, 119), (119, 181, 179), (179, 177, 175), (175, 173, 171), (171, 169, 167), (167, 165, 171), (165, 163, 171), (163, 161, 159), (159, 157, 155), (155, 153, 151), (151, 149, 147), (147, 145, 143), (143, 141, 147), (141, 139, 147), (139, 137, 135), (135, 133, 131), (131, 129, 123), (129, 127, 123), (127, 125, 123), (123, 119, 179), (179, 175, 123), (175, 171, 123), (163, 159, 171), (159, 155, 171), (155, 151, 147), (139, 135, 123), (135, 131, 123), (155, 147, 123), (147, 139, 123), (179, 181, 180), (181, 119, 118), (180, 118, 120), (120, 122, 180), (122, 124, 180), (124, 126, 132), (126, 128, 132), (128, 130, 132), (132, 134, 140), (134, 136, 140), (136, 138, 140), (140, 142, 144), (144, 146, 140), (146, 148, 140), (148, 150, 152), (152, 154, 156), (156, 158, 164), (158, 160, 164), (160, 162, 164), (164, 166, 168), (168, 170, 172), (172, 174, 180), (174, 176, 180), (176, 178, 180), (148, 152, 164), (152, 156, 164), (164, 168, 180), (168, 172, 180), (180, 124, 132), (132, 140, 148), (180, 132, 164), (203, 189, 185), (182, 234, 236), (199, 193, 189), (209, 210, 190), (201, 190, 193), (196, 194, 197), (198, 196, 195), (200, 198, 192), (202, 200, 191), (184, 202, 188), (205, 187, 204), (207, 187, 211), (188, 191, 32), (30, 199, 203), (28, 203, 206), (208, 188, 33), (191, 192, 31), (186, 215, 211), (29, 201, 199), (29, 37, 287), (287, 209, 201), (186, 204, 210), (217, 218, 186), (225, 221, 211), (213, 223, 224), (212, 235, 234), (194, 207, 212), (195, 213, 214), (197, 216, 213), (219, 218, 217), (229, 222, 226), (232, 221, 225), (224, 223, 227), (223, 229, 231), (222, 221, 232), (287, 37, 220), (220, 217, 287), (216, 229, 223), (212, 222, 229), (221, 222, 212), (224, 230, 31), (237, 239, 236), (235, 211, 237), (236, 241, 238), (238, 235, 234), (238, 226, 222), (204, 253, 256), (189, 244, 242), (247, 255, 207), (251, 250, 198), (211, 257, 254), (190, 245, 246), (240, 252, 202), (250, 267, 266), (210, 256, 245), (248, 247, 194), (197, 249, 258), (255, 243, 187), (252, 251, 200), (187, 243, 253), (244, 262, 260), (193, 246, 244), (250, 248, 196), (251, 268, 267), (245, 263, 264), (252, 269, 268), (246, 264, 262), (253, 270, 272), (247, 265, 271), (255, 271, 261), (240, 259, 269), (256, 272, 263), (243, 261, 270), (248, 266, 265), (281, 280, 266), (282, 281, 267), (283, 282, 268), (262, 276, 274), (270, 284, 286), (263, 277, 278), (285, 275, 261), (264, 278, 276), (273, 283, 269), (272, 286, 277), (279, 285, 271), (261, 275, 284), (280, 279, 265), (288, 289, 209), (288, 290, 239), (287, 37, 290), (237, 211, 289), (293, 294, 292), (295, 296, 294), (297, 298, 296), (299, 300, 298), (301, 302, 300), (303, 304, 302), (305, 306, 304), (134, 135, 306), (307, 308, 135), (309, 310, 308), (311, 312, 310), (313, 314, 312), (315, 316, 314), (317, 318, 316), (319, 320, 318), (321, 322, 320), (323, 324, 322), (325, 326, 324), (327, 328, 326), (329, 330, 328), (331, 332, 330), (333, 334, 332), (335, 336, 334), (166, 167, 336), (337, 338, 167), (339, 340, 338), (341, 342, 340), (343, 344, 342), (345, 346, 344), (347, 348, 346), (292, 294, 296), (296, 298, 300), (300, 302, 135), (302, 304, 135), (304, 306, 135), (135, 308, 310), (310, 312, 135), (312, 314, 135), (314, 316, 318), (318, 320, 322), (322, 324, 330), (324, 326, 330), (326, 328, 330), (330, 332, 334), (334, 336, 330), (336, 167, 330), (167, 338, 344), (338, 340, 344), (340, 342, 344), (344, 346, 348), (348, 350, 344), (350, 292, 344), (292, 296, 135), (296, 300, 135), (314, 318, 135), (318, 322, 135), (322, 330, 167), (167, 344, 322), (344, 292, 322), (349, 350, 348), (291, 292, 350), (293, 291, 349), (349, 347, 345), (345, 343, 337), (343, 341, 337), (341, 339, 337), (337, 166, 335), (335, 333, 331), (331, 329, 323), (329, 327, 323), (327, 325, 323), (323, 321, 319), (319, 317, 323), (317, 315, 323), (315, 313, 307), (313, 311, 307), (311, 309, 307), (307, 134, 301), (134, 305, 301), (305, 303, 301), (301, 299, 297), (297, 295, 301), (295, 293, 301), (293, 349, 337), (349, 345, 337), (337, 335, 323), (335, 331, 323), (323, 315, 307), (307, 301, 293), (293, 337, 307)])
_uv = me_plane_002.uv_layers.new(name='UVMap')
_uv.uv.foreach_set('vector', [0.8305, 0.848, 1.0, 1.0, 0.8305, 1.0, 0.0, 0.0, 0.0, 0.0, 0.0, 0.0, 0.7197, 0.848, 0.8305, 1.0, 0.7197, 1.0, 0.5182, 0.8399, 0.6089, 1.0, 0.5182, 1.0, 0.6089, 0.8399, 0.7197, 1.0, 0.6089, 1.0, 0.2185, 0.848, 0.1092, 1.0, 0.1092, 0.848, 0.1092, 0.848, 0.04975, 1.0, 0.04975, 0.848, 0.04975, 0.848, 0.02487, 1.0, 0.02487, 0.848, 0.02487, 0.848, 0.01244, 1.0, 0.01244, 0.848, 0.01244, 0.848, 0.0, 1.0, 0.0, 0.848, 0.3872, 0.848, 0.4942, 1.0, 0.3872, 1.0, 0.0, 0.0, 0.3872, 0.848, 0.0, 0.0, 0.02487, 0.5, 0.01244, 0.848, 0.01244, 0.5, 0.7197, 0.5, 0.8305, 0.848, 0.7197, 0.848, 0.8305, 0.5, 1.0, 0.848, 0.8305, 0.848, 0.01244, 0.5, 0.0, 0.848, 0.0, 0.5, 0.04975, 0.5, 0.02487, 0.848, 0.02487, 0.5, 0.4942, 0.8399, 0.3872, 0.848, 0.4942, 0.8399, 0.6089, 0.5, 0.7197, 0.848, 0.6089, 0.8399, 0.6089, 0.8399, 0.5182, 0.8399, 0.5426, 0.6699, 0.4942, 0.8399, 0.5182, 1.0, 0.4942, 1.0, 0.4942, 0.8399, 0.5182, 0.8399, 0.5182, 0.8399, 0.3872, 0.848, 0.4942, 0.8399, 0.4942, 0.8399, 0.1092, 0.848, 0.04975, 0.848, 0.1092, 0.848, 0.0, 0.0, 0.0, 0.0, 0.0, 0.0, 0.0, 0.0, 0.2843, 0.848, 0.0, 0.0, 0.1092, 0.848, 0.04975, 0.848, 0.1092, 0.848, 0.2185, 0.848, 0.1092, 0.848, 0.2185, 0.848, 0.4942, 0.5, 0.5182, 0.8399, 0.4942, 0.8399, 0.2843, 0.5, 0.2185, 0.848, 0.2185, 0.5, 0.3872, 0.5, 0.4942, 0.8399, 0.3872, 0.848, 0.1092, 0.5, 0.04975, 0.848, 0.04975, 0.5, 0.2185, 0.5, 0.1092, 0.848, 0.1092, 0.5, 0.3872, 0.5, 0.2843, 0.848, 0.2843, 0.5, 0.5426, 0.6699, 0.5182, 0.8399, 0.5671, 0.5, 0.2185, 0.848, 0.1092, 0.848, 0.2185, 0.848, 0.2843, 0.848, 0.2185, 0.848, 0.2843, 0.848, 0.2843, 0.848, 0.3872, 0.848, 0.3872, 0.848, 0.0, 0.0, 0.04975, 0.848, 0.04975, 0.848, 0.0, 0.0, 0.0, 0.0, 0.0, 0.0, 0.0, 0.0, 0.0, 0.0, 0.0, 0.0, 0.0, 0.0, 0.0, 0.0, 0.0, 0.0, 0.0, 0.0, 0.0, 0.0, 0.0, 0.0, 0.0, 0.0, 0.0, 0.0, 0.0, 0.0, 0.4942, 1.0, 0.5182, 1.0, 0.4942, 1.0, 0.8305, 1.0, 1.0, 1.0, 0.8305, 1.0, 0.0, 0.0, 0.0, 0.0, 0.0, 0.0, 0.04975, 1.0, 0.02487, 1.0, 0.02487, 1.0, 0.3872, 0.848, 0.3872, 0.848, 0.3872, 0.848, 0.6089, 1.0, 0.7197, 1.0, 0.6089, 1.0, 0.01244, 1.0, 0.0, 1.0, 0.0, 1.0, 0.04975, 1.0, 0.1092, 1.0, 0.04975, 1.0, 0.5182, 1.0, 0.6089, 1.0, 0.5182, 1.0, 0.2185, 1.0, 0.1092, 1.0, 0.1092, 1.0, 0.2185, 0.848, 0.2185, 0.848, 0.2185, 0.848, 0.0, 0.0, 0.0, 0.0, 0.0, 0.0, 0.02487, 1.0, 0.01244, 1.0, 0.01244, 1.0, 0.3872, 1.0, 0.4942, 1.0, 0.3872, 1.0, 0.8305, 1.0, 1.0, 1.0, 0.8305, 1.0, 0.7197, 1.0, 0.8305, 1.0, 0.7197, 1.0, 0.1092, 1.0, 0.04975, 1.0, 0.04975, 1.0, 0.02487, 1.0, 0.04975, 1.0, 0.02487, 1.0, 0.6089, 1.0, 0.7197, 1.0, 0.6089, 1.0, 0.01244, 1.0, 0.02487, 1.0, 0.01244, 1.0, 0.7197, 1.0, 0.8305, 1.0, 0.7197, 1.0, 0.4942, 1.0, 0.5182, 1.0, 0.4942, 1.0, 0.0, 0.0, 0.0, 0.0, 0.0, 0.0, 0.0, 0.0, 0.0, 0.0, 0.0, 0.0, 0.0, 1.0, 0.01244, 1.0, 0.0, 1.0, 0.5182, 1.0, 0.6089, 1.0, 0.5182, 1.0, 0.3872, 1.0, 0.4942, 1.0, 0.3872, 1.0, 0.1092, 1.0, 0.2185, 1.0, 0.1092, 1.0, 0.1092, 1.0, 0.04975, 1.0, 0.04975, 1.0, 0.04975, 1.0, 0.02487, 1.0, 0.02487, 1.0, 0.02487, 1.0, 0.01244, 1.0, 0.01244, 1.0, 0.8305, 1.0, 1.0, 1.0, 0.8305, 1.0, 0.4942, 1.0, 0.5182, 1.0, 0.4942, 1.0, 0.6089, 1.0, 0.7197, 1.0, 0.6089, 1.0, 0.0, 0.0, 0.0, 0.0, 0.0, 0.0, 0.7197, 1.0, 0.8305, 1.0, 0.7197, 1.0, 0.01244, 1.0, 0.0, 1.0, 0.0, 1.0, 0.5182, 1.0, 0.6089, 1.0, 0.5182, 1.0, 0.0, 0.0, 0.0, 0.0, 0.0, 0.0, 0.3872, 1.0, 0.4942, 1.0, 0.3872, 1.0, 0.2185, 1.0, 0.1092, 1.0, 0.1092, 1.0, 0.0, 0.0, 0.0, 0.0, 0.0, 0.0, 0.0, 0.0, 0.0, 0.0, 0.0, 0.0, 0.0, 0.0, 0.0, 0.0, 0.0, 0.0, 0.0, 0.0, 0.0, 0.0, 0.0, 0.0, 0.0, 0.0, 0.0, 0.0, 0.0, 0.0, 0.0, 0.0, 0.0, 0.0, 0.0, 0.0, 1.0, 1.0, 0.9688, 0.5, 1.0, 0.5, 0.9688, 1.0, 0.9375, 0.5, 0.9688, 0.5, 0.9375, 1.0, 0.9062, 0.5, 0.9375, 0.5, 0.9062, 1.0, 0.875, 0.5, 0.9062, 0.5, 0.875, 1.0, 0.8438, 0.5, 0.875, 0.5, 0.8438, 1.0, 0.8125, 0.5, 0.8438, 0.5, 0.8125, 1.0, 0.7812, 0.5, 0.8125, 0.5, 0.7812, 1.0, 0.75, 0.5, 0.7812, 0.5, 0.75, 1.0, 0.7188, 0.5, 0.75, 0.5, 0.7188, 1.0, 0.6875, 0.5, 0.7188, 0.5, 0.6875, 1.0, 0.6562, 0.5, 0.6875, 0.5, 0.6562, 1.0, 0.625, 0.5, 0.6562, 0.5, 0.625, 1.0, 0.5938, 0.5, 0.625, 0.5, 0.5938, 1.0, 0.5625, 0.5, 0.5938, 0.5, 0.5625, 1.0, 0.5312, 0.5, 0.5625, 0.5, 0.5312, 1.0, 0.5, 0.5, 0.5312, 0.5, 0.5, 1.0, 0.4688, 0.5, 0.5, 0.5, 0.4688, 1.0, 0.4375, 0.5, 0.4688, 0.5, 0.4375, 1.0, 0.4062, 0.5, 0.4375, 0.5, 0.4062, 1.0, 0.375, 0.5, 0.4062, 0.5, 0.375, 1.0, 0.3438, 0.5, 0.375, 0.5, 0.3438, 1.0, 0.3125, 0.5, 0.3438, 0.5, 0.3125, 1.0, 0.2812, 0.5, 0.3125, 0.5, 0.2812, 1.0, 0.25, 0.5, 0.2812, 0.5, 0.25, 1.0, 0.2188, 0.5, 0.25, 0.5, 0.2188, 1.0, 0.1875, 0.5, 0.2188, 0.5, 0.1875, 1.0, 0.1562, 0.5, 0.1875, 0.5, 0.1562, 1.0, 0.125, 0.5, 0.1562, 0.5, 0.125, 1.0, 0.09375, 0.5, 0.125, 0.5, 0.09375, 1.0, 0.0625, 0.5, 0.09375, 0.5, 0.3418, 0.4717, 0.02827, 0.3418, 0.1582, 0.02827, 0.0625, 1.0, 0.03125, 0.5, 0.0625, 0.5, 0.03125, 1.0, 0.0, 0.5, 0.03125, 0.5, 0.9854, 0.2968, 0.7968, 0.01461, 0.5146, 0.2032, 0.8305, 0.848, 1.0, 1.0, 1.0, 0.848, 0.0, 0.0, 0.0, 0.0, 0.0, 0.0, 0.7197, 0.848, 0.8305, 1.0, 0.8305, 0.848, 0.5182, 0.8399, 0.6089, 1.0, 0.6089, 0.8399, 0.6089, 0.8399, 0.7197, 1.0, 0.7197, 0.848, 0.1092, 1.0, 0.2185, 0.848, 0.1092, 0.848, 0.04975, 1.0, 0.1092, 0.848, 0.04975, 0.848, 0.02487, 1.0, 0.04975, 0.848, 0.02487, 0.848, 0.01244, 1.0, 0.02487, 0.848, 0.01244, 0.848, 0.0, 1.0, 0.01244, 0.848, 0.0, 0.848, 0.3872, 0.848, 0.4942, 1.0, 0.4942, 0.8399, 0.0, 0.0, 0.3872, 0.848, 0.2843, 0.848, 0.01244, 0.848, 0.02487, 0.5, 0.01244, 0.5, 0.7197, 0.5, 0.8305, 0.848, 0.8305, 0.5, 0.8305, 0.5, 1.0, 0.848, 1.0, 0.5, 0.0, 0.848, 0.01244, 0.5, 0.0, 0.5, 0.02487, 0.848, 0.04975, 0.5, 0.02487, 0.5, 0.4942, 0.8399, 0.3872, 0.848, 0.3872, 0.848, 0.6089, 0.5, 0.7197, 0.848, 0.7197, 0.5, 0.5426, 0.6699, 0.6089, 0.8399, 0.6089, 0.5, 0.4942, 0.8399, 0.5182, 1.0, 0.5182, 0.8399, 0.5182, 0.8399, 0.4942, 0.8399, 0.5182, 0.8399, 0.4942, 0.8399, 0.3872, 0.848, 0.4942, 0.8399, 0.1092, 0.848, 0.04975, 0.848, 0.04975, 0.848, 0.0, 0.0, 0.0, 0.0, 0.0, 0.0, 0.0, 0.0, 0.2843, 0.848, 0.2185, 0.848, 0.1092, 0.848, 0.04975, 0.848, 0.04975, 0.848, 0.2185, 0.848, 0.1092, 0.848, 0.1092, 0.848, 0.4942, 0.5, 0.5182, 0.8399, 0.5671, 0.5, 0.2185, 0.848, 0.2843, 0.5, 0.2185, 0.5, 0.3872, 0.5, 0.4942, 0.8399, 0.4942, 0.5, 0.04975, 0.848, 0.1092, 0.5, 0.04975, 0.5, 0.1092, 0.848, 0.2185, 0.5, 0.1092, 0.5, 0.2843, 0.848, 0.3872, 0.5, 0.2843, 0.5, 0.5182, 0.8399, 0.5182, 0.8399, 0.5426, 0.6699, 0.2185, 0.848, 0.1092, 0.848, 0.1092, 0.848, 0.2843, 0.848, 0.2185, 0.848, 0.2185, 0.848, 0.3872, 0.848, 0.2843, 0.848, 0.3872, 0.848, 0.04975, 0.848, 0.0, 0.0, 0.04975, 0.848, 0.0, 0.0, 0.0, 0.0, 0.0, 0.0, 0.0, 0.0, 0.0, 0.0, 0.0, 0.0, 0.0, 0.0, 0.0, 0.0, 0.0, 0.0, 0.0, 0.0, 0.0, 0.0, 0.0, 0.0, 0.0, 0.0, 0.0, 0.0, 0.0, 0.0, 0.4942, 1.0, 0.5182, 1.0, 0.5182, 1.0, 0.8305, 1.0, 1.0, 1.0, 1.0, 1.0, 0.0, 0.0, 0.0, 0.0, 0.0, 0.0, 0.02487, 1.0, 0.04975, 1.0, 0.02487, 1.0, 0.3872, 0.848, 0.3872, 0.848, 0.3872, 0.848, 0.6089, 1.0, 0.7197, 1.0, 0.7197, 1.0, 0.0, 1.0, 0.01244, 1.0, 0.0, 1.0, 0.04975, 1.0, 0.1092, 1.0, 0.1092, 1.0, 0.5182, 1.0, 0.6089, 1.0, 0.6089, 1.0, 0.1092, 1.0, 0.2185, 1.0, 0.1092, 1.0, 0.2185, 0.848, 0.2185, 0.848, 0.2185, 0.848, 0.0, 0.0, 0.0, 0.0, 0.0, 0.0, 0.01244, 1.0, 0.02487, 1.0, 0.01244, 1.0, 0.3872, 1.0, 0.4942, 1.0, 0.4942, 1.0, 0.8305, 1.0, 1.0, 1.0, 1.0, 1.0, 0.7197, 1.0, 0.8305, 1.0, 0.8305, 1.0, 0.04975, 1.0, 0.1092, 1.0, 0.04975, 1.0, 0.02487, 1.0, 0.04975, 1.0, 0.04975, 1.0, 0.6089, 1.0, 0.7197, 1.0, 0.7197, 1.0, 0.01244, 1.0, 0.02487, 1.0, 0.02487, 1.0, 0.7197, 1.0, 0.8305, 1.0, 0.8305, 1.0, 0.4942, 1.0, 0.5182, 1.0, 0.5182, 1.0, 0.0, 0.0, 0.0, 0.0, 0.0, 0.0, 0.0, 0.0, 0.0, 0.0, 0.0, 0.0, 0.0, 1.0, 0.01244, 1.0, 0.01244, 1.0, 0.5182, 1.0, 0.6089, 1.0, 0.6089, 1.0, 0.3872, 1.0, 0.4942, 1.0, 0.4942, 1.0, 0.1092, 1.0, 0.2185, 1.0, 0.2185, 1.0, 0.04975, 1.0, 0.1092, 1.0, 0.04975, 1.0, 0.02487, 1.0, 0.04975, 1.0, 0.02487, 1.0, 0.01244, 1.0, 0.02487, 1.0, 0.01244, 1.0, 0.8305, 1.0, 1.0, 1.0, 1.0, 1.0, 0.4942, 1.0, 0.5182, 1.0, 0.5182, 1.0, 0.6089, 1.0, 0.7197, 1.0, 0.7197, 1.0, 0.0, 0.0, 0.0, 0.0, 0.0, 0.0, 0.7197, 1.0, 0.8305, 1.0, 0.8305, 1.0, 0.0, 1.0, 0.01244, 1.0, 0.0, 1.0, 0.5182, 1.0, 0.6089, 1.0, 0.6089, 1.0, 0.0, 0.0, 0.0, 0.0, 0.0, 0.0, 0.3872, 1.0, 0.4942, 1.0, 0.4942, 1.0, 0.1092, 1.0, 0.2185, 1.0, 0.1092, 1.0, 0.0, 0.0, 0.0, 0.0, 0.0, 0.0, 0.0, 0.0, 0.0, 0.0, 0.0, 0.0, 0.0, 0.0, 0.0, 0.0, 0.0, 0.0, 0.0, 0.0, 0.0, 0.0, 0.0, 0.0, 0.0, 0.0, 0.0, 0.0, 0.0, 0.0, 0.0, 0.0, 0.0, 0.0, 0.0, 0.0, 0.9688, 0.5, 1.0, 1.0, 1.0, 0.5, 0.9375, 0.5, 0.9688, 1.0, 0.9688, 0.5, 0.9062, 0.5, 0.9375, 1.0, 0.9375, 0.5, 0.875, 0.5, 0.9062, 1.0, 0.9062, 0.5, 0.8438, 0.5, 0.875, 1.0, 0.875, 0.5, 0.8125, 0.5, 0.8438, 1.0, 0.8438, 0.5, 0.7812, 0.5, 0.8125, 1.0, 0.8125, 0.5, 0.75, 0.5, 0.7812, 1.0, 0.7812, 0.5, 0.7188, 0.5, 0.75, 1.0, 0.75, 0.5, 0.6875, 0.5, 0.7188, 1.0, 0.7188, 0.5, 0.6562, 0.5, 0.6875, 1.0, 0.6875, 0.5, 0.625, 0.5, 0.6562, 1.0, 0.6562, 0.5, 0.5938, 0.5, 0.625, 1.0, 0.625, 0.5, 0.5625, 0.5, 0.5938, 1.0, 0.5938, 0.5, 0.5312, 0.5, 0.5625, 1.0, 0.5625, 0.5, 0.5, 0.5, 0.5312, 1.0, 0.5312, 0.5, 0.4688, 0.5, 0.5, 1.0, 0.5, 0.5, 0.4375, 0.5, 0.4688, 1.0, 0.4688, 0.5, 0.4062, 0.5, 0.4375, 1.0, 0.4375, 0.5, 0.375, 0.5, 0.4062, 1.0, 0.4062, 0.5, 0.3438, 0.5, 0.375, 1.0, 0.375, 0.5, 0.3125, 0.5, 0.3438, 1.0, 0.3438, 0.5, 0.2812, 0.5, 0.3125, 1.0, 0.3125, 0.5, 0.25, 0.5, 0.2812, 1.0, 0.2812, 0.5, 0.2188, 0.5, 0.25, 1.0, 0.25, 0.5, 0.1875, 0.5, 0.2188, 1.0, 0.2188, 0.5, 0.1562, 0.5, 0.1875, 1.0, 0.1875, 0.5, 0.125, 0.5, 0.1562, 1.0, 0.1562, 0.5, 0.09375, 0.5, 0.125, 1.0, 0.125, 0.5, 0.0625, 0.5, 0.09375, 1.0, 0.09375, 0.5, 0.25, 0.49, 0.49, 0.25, 0.25, 0.01, 0.03125, 0.5, 0.0625, 1.0, 0.0625, 0.5, 0.0, 0.5, 0.03125, 1.0, 0.03125, 0.5, 0.5146, 0.2968, 0.7032, 0.01461, 0.9854, 0.2032, 0.8305, 0.848, 1.0, 0.848, 1.0, 1.0, 0.0, 0.0, 0.0, 0.0, 0.0, 0.0, 0.7197, 0.848, 0.8305, 0.848, 0.8305, 1.0, 0.5182, 0.8399, 0.6089, 0.8399, 0.6089, 1.0, 0.6089, 0.8399, 0.7197, 0.848, 0.7197, 1.0, 0.2185, 0.848, 0.2185, 1.0, 0.1092, 1.0, 0.1092, 0.848, 0.1092, 1.0, 0.04975, 1.0, 0.04975, 0.848, 0.04975, 1.0, 0.02487, 1.0, 0.02487, 0.848, 0.02487, 1.0, 0.01244, 1.0, 0.01244, 0.848, 0.01244, 1.0, 0.0, 1.0, 0.3872, 0.848, 0.4942, 0.8399, 0.4942, 1.0, 0.0, 0.0, 0.2843, 0.848, 0.3872, 0.848, 0.02487, 0.5, 0.02487, 0.848, 0.01244, 0.848, 0.7197, 0.5, 0.8305, 0.5, 0.8305, 0.848, 0.8305, 0.5, 1.0, 0.5, 1.0, 0.848, 0.01244, 0.5, 0.01244, 0.848, 0.0, 0.848, 0.04975, 0.5, 0.04975, 0.848, 0.02487, 0.848, 0.4942, 0.8399, 0.3872, 0.848, 0.3872, 0.848, 0.6089, 0.5, 0.7197, 0.5, 0.7197, 0.848, 0.5426, 0.6699, 0.5671, 0.5, 0.6089, 0.5, 0.6089, 0.5, 0.6089, 0.8399, 0.5426, 0.6699, 0.4942, 0.8399, 0.5182, 0.8399, 0.5182, 1.0, 0.4942, 0.8399, 0.4942, 0.8399, 0.5182, 0.8399, 0.3872, 0.848, 0.3872, 0.848, 0.4942, 0.8399, 0.1092, 0.848, 0.04975, 0.848, 0.04975, 0.848, 0.0, 0.0, 0.0, 0.0, 0.0, 0.0, 0.0, 0.0, 0.2185, 0.848, 0.2843, 0.848, 0.1092, 0.848, 0.04975, 0.848, 0.04975, 0.848, 0.2185, 0.848, 0.1092, 0.848, 0.1092, 0.848, 0.4942, 0.5, 0.5671, 0.5, 0.5182, 0.8399, 0.2843, 0.5, 0.2843, 0.848, 0.2185, 0.848, 0.3872, 0.5, 0.4942, 0.5, 0.4942, 0.8399, 0.1092, 0.5, 0.1092, 0.848, 0.04975, 0.848, 0.2185, 0.5, 0.2185, 0.848, 0.1092, 0.848, 0.3872, 0.5, 0.3872, 0.848, 0.2843, 0.848, 0.5671, 0.5, 0.5671, 0.5, 0.5426, 0.6699, 0.5426, 0.6699, 0.5182, 0.8399, 0.5182, 0.8399, 0.2185, 0.848, 0.1092, 0.848, 0.1092, 0.848, 0.2843, 0.848, 0.2185, 0.848, 0.2185, 0.848, 0.2843, 0.848, 0.2843, 0.848, 0.3872, 0.848, 0.0, 0.0, 0.04975, 0.5, 0.04975, 0.848, 0.0, 0.0, 0.0, 0.0, 0.0, 0.0, 0.0, 0.0, 0.0, 0.0, 0.0, 0.0, 0.0, 0.0, 0.0, 0.0, 0.0, 0.0, 0.0, 0.0, 0.0, 0.0, 0.0, 0.0, 0.0, 0.0, 0.0, 0.0, 0.0, 0.0, 0.4942, 1.0, 0.5182, 1.0, 0.5182, 1.0, 0.8305, 1.0, 1.0, 1.0, 1.0, 1.0, 0.0, 0.0, 0.0, 0.0, 0.0, 0.0, 0.04975, 1.0, 0.04975, 1.0, 0.02487, 1.0, 0.3872, 0.848, 0.3872, 0.848, 0.3872, 0.848, 0.6089, 1.0, 0.7197, 1.0, 0.7197, 1.0, 0.01244, 1.0, 0.01244, 1.0, 0.0, 1.0, 0.04975, 1.0, 0.1092, 1.0, 0.1092, 1.0, 0.5182, 1.0, 0.6089, 1.0, 0.6089, 1.0, 0.2185, 1.0, 0.2185, 1.0, 0.1092, 1.0, 0.2185, 0.848, 0.2185, 0.848, 0.2185, 0.848, 0.0, 0.0, 0.0, 0.0, 0.0, 0.0, 0.02487, 1.0, 0.02487, 1.0, 0.01244, 1.0, 0.3872, 1.0, 0.4942, 1.0, 0.4942, 1.0, 0.8305, 1.0, 1.0, 1.0, 1.0, 1.0, 0.7197, 1.0, 0.8305, 1.0, 0.8305, 1.0, 0.1092, 1.0, 0.1092, 1.0, 0.04975, 1.0, 0.02487, 1.0, 0.04975, 1.0, 0.04975, 1.0, 0.6089, 1.0, 0.7197, 1.0, 0.7197, 1.0, 0.01244, 1.0, 0.02487, 1.0, 0.02487, 1.0, 0.7197, 1.0, 0.8305, 1.0, 0.8305, 1.0, 0.4942, 1.0, 0.5182, 1.0, 0.5182, 1.0, 0.0, 0.0, 0.0, 0.0, 0.0, 0.0, 0.0, 0.0, 0.0, 0.0, 0.0, 0.0, 0.0, 1.0, 0.01244, 1.0, 0.01244, 1.0, 0.5182, 1.0, 0.6089, 1.0, 0.6089, 1.0, 0.3872, 1.0, 0.4942, 1.0, 0.4942, 1.0, 0.1092, 1.0, 0.2185, 1.0, 0.2185, 1.0, 0.1092, 1.0, 0.1092, 1.0, 0.04975, 1.0, 0.04975, 1.0, 0.04975, 1.0, 0.02487, 1.0, 0.02487, 1.0, 0.02487, 1.0, 0.01244, 1.0, 0.8305, 1.0, 1.0, 1.0, 1.0, 1.0, 0.4942, 1.0, 0.5182, 1.0, 0.5182, 1.0, 0.6089, 1.0, 0.7197, 1.0, 0.7197, 1.0, 0.0, 0.0, 0.0, 0.0, 0.0, 0.0, 0.7197, 1.0, 0.8305, 1.0, 0.8305, 1.0, 0.01244, 1.0, 0.01244, 1.0, 0.0, 1.0, 0.5182, 1.0, 0.6089, 1.0, 0.6089, 1.0, 0.0, 0.0, 0.0, 0.0, 0.0, 0.0, 0.3872, 1.0, 0.4942, 1.0, 0.4942, 1.0, 0.2185, 1.0, 0.2185, 1.0, 0.1092, 1.0, 0.0, 0.0, 0.0, 0.0, 0.0, 0.0, 0.0, 0.0, 0.0, 0.0, 0.0, 0.0, 0.0, 0.0, 0.0, 0.0, 0.0, 0.0, 0.0, 0.0, 0.0, 0.0, 0.0, 0.0, 1.0, 1.0, 0.9688, 1.0, 0.9688, 0.5, 0.9688, 1.0, 0.9375, 1.0, 0.9375, 0.5, 0.9375, 1.0, 0.9062, 1.0, 0.9062, 0.5, 0.9062, 1.0, 0.875, 1.0, 0.875, 0.5, 0.875, 1.0, 0.8438, 1.0, 0.8438, 0.5, 0.8438, 1.0, 0.8125, 1.0, 0.8125, 0.5, 0.8125, 1.0, 0.7812, 1.0, 0.7812, 0.5, 0.7812, 1.0, 0.75, 1.0, 0.75, 0.5, 0.75, 1.0, 0.7188, 1.0, 0.7188, 0.5, 0.7188, 1.0, 0.6875, 1.0, 0.6875, 0.5, 0.6875, 1.0, 0.6562, 1.0, 0.6562, 0.5, 0.6562, 1.0, 0.625, 1.0, 0.625, 0.5, 0.625, 1.0, 0.5938, 1.0, 0.5938, 0.5, 0.5938, 1.0, 0.5625, 1.0, 0.5625, 0.5, 0.5625, 1.0, 0.5312, 1.0, 0.5312, 0.5, 0.5312, 1.0, 0.5, 1.0, 0.5, 0.5, 0.5, 1.0, 0.4688, 1.0, 0.4688, 0.5, 0.4688, 1.0, 0.4375, 1.0, 0.4375, 0.5, 0.4375, 1.0, 0.4062, 1.0, 0.4062, 0.5, 0.4062, 1.0, 0.375, 1.0, 0.375, 0.5, 0.375, 1.0, 0.3438, 1.0, 0.3438, 0.5, 0.3438, 1.0, 0.3125, 1.0, 0.3125, 0.5, 0.3125, 1.0, 0.2812, 1.0, 0.2812, 0.5, 0.2812, 1.0, 0.25, 1.0, 0.25, 0.5, 0.25, 1.0, 0.2188, 1.0, 0.2188, 0.5, 0.2188, 1.0, 0.1875, 1.0, 0.1875, 0.5, 0.1875, 1.0, 0.1562, 1.0, 0.1562, 0.5, 0.1562, 1.0, 0.125, 1.0, 0.125, 0.5, 0.125, 1.0, 0.09375, 1.0, 0.09375, 0.5, 0.09375, 1.0, 0.0625, 1.0, 0.0625, 0.5, 0.3418, 0.4717, 0.2968, 0.4854, 0.25, 0.49, 0.25, 0.49, 0.2032, 0.4854, 0.1582, 0.4717, 0.1582, 0.4717, 0.1167, 0.4496, 0.08029, 0.4197, 0.08029, 0.4197, 0.05045, 0.3833, 0.02827, 0.3418, 0.02827, 0.3418, 0.01461, 0.2968, 0.01, 0.25, 0.01, 0.25, 0.01461, 0.2032, 0.02827, 0.3418, 0.01461, 0.2032, 0.02827, 0.1582, 0.02827, 0.3418, 0.02827, 0.1582, 0.05045, 0.1167, 0.08029, 0.08029, 0.08029, 0.08029, 0.1167, 0.05045, 0.1582, 0.02827, 0.1582, 0.02827, 0.2032, 0.01461, 0.25, 0.01, 0.25, 0.01, 0.2968, 0.01461, 0.3418, 0.02827, 0.3418, 0.02827, 0.3833, 0.05045, 0.4197, 0.08029, 0.4197, 0.08029, 0.4496, 0.1167, 0.3418, 0.02827, 0.4496, 0.1167, 0.4717, 0.1582, 0.3418, 0.02827, 0.4717, 0.1582, 0.4854, 0.2032, 0.49, 0.25, 0.49, 0.25, 0.4854, 0.2968, 0.4717, 0.3418, 0.4717, 0.3418, 0.4496, 0.3833, 0.3418, 0.4717, 0.4496, 0.3833, 0.4197, 0.4197, 0.3418, 0.4717, 0.4197, 0.4197, 0.3833, 0.4496, 0.3418, 0.4717, 0.3418, 0.4717, 0.25, 0.49, 0.1582, 0.4717, 0.1582, 0.4717, 0.08029, 0.4197, 0.3418, 0.4717, 0.08029, 0.4197, 0.02827, 0.3418, 0.3418, 0.4717, 0.02827, 0.1582, 0.08029, 0.08029, 0.02827, 0.3418, 0.08029, 0.08029, 0.1582, 0.02827, 0.02827, 0.3418, 0.1582, 0.02827, 0.25, 0.01, 0.3418, 0.02827, 0.4717, 0.1582, 0.49, 0.25, 0.3418, 0.4717, 0.49, 0.25, 0.4717, 0.3418, 0.3418, 0.4717, 0.1582, 0.02827, 0.3418, 0.02827, 0.3418, 0.4717, 0.3418, 0.02827, 0.4717, 0.1582, 0.3418, 0.4717, 0.0625, 1.0, 0.03125, 1.0, 0.03125, 0.5, 0.03125, 1.0, 0.0, 1.0, 0.0, 0.5, 0.7032, 0.4854, 0.75, 0.49, 0.7968, 0.4854, 0.7968, 0.4854, 0.8418, 0.4717, 0.7032, 0.4854, 0.8418, 0.4717, 0.8833, 0.4496, 0.7032, 0.4854, 0.8833, 0.4496, 0.9197, 0.4197, 0.9854, 0.2968, 0.9197, 0.4197, 0.9496, 0.3833, 0.9854, 0.2968, 0.9496, 0.3833, 0.9717, 0.3418, 0.9854, 0.2968, 0.9854, 0.2968, 0.99, 0.25, 0.9496, 0.1167, 0.99, 0.25, 0.9854, 0.2032, 0.9496, 0.1167, 0.9854, 0.2032, 0.9717, 0.1582, 0.9496, 0.1167, 0.9496, 0.1167, 0.9197, 0.08029, 0.8833, 0.05045, 0.8833, 0.05045, 0.8418, 0.02827, 0.9496, 0.1167, 0.8418, 0.02827, 0.7968, 0.01461, 0.9496, 0.1167, 0.7968, 0.01461, 0.75, 0.01, 0.7032, 0.01461, 0.7032, 0.01461, 0.6582, 0.02827, 0.6167, 0.05045, 0.6167, 0.05045, 0.5803, 0.08029, 0.5146, 0.2032, 0.5803, 0.08029, 0.5504, 0.1167, 0.5146, 0.2032, 0.5504, 0.1167, 0.5283, 0.1582, 0.5146, 0.2032, 0.5146, 0.2032, 0.51, 0.25, 0.5146, 0.2968, 0.5146, 0.2968, 0.5283, 0.3418, 0.5504, 0.3833, 0.5504, 0.3833, 0.5803, 0.4197, 0.7032, 0.4854, 0.5803, 0.4197, 0.6167, 0.4496, 0.7032, 0.4854, 0.6167, 0.4496, 0.6582, 0.4717, 0.7032, 0.4854, 0.7968, 0.01461, 0.7032, 0.01461, 0.5146, 0.2032, 0.7032, 0.01461, 0.6167, 0.05045, 0.5146, 0.2032, 0.5146, 0.2032, 0.5146, 0.2968, 0.7032, 0.4854, 0.5146, 0.2968, 0.5504, 0.3833, 0.7032, 0.4854, 0.7032, 0.4854, 0.8833, 0.4496, 0.9854, 0.2968, 0.9854, 0.2968, 0.9496, 0.1167, 0.7968, 0.01461, 0.7032, 0.4854, 0.9854, 0.2968, 0.5146, 0.2032, 0.8305, 0.848, 0.8305, 1.0, 1.0, 1.0, 0.0, 0.0, 0.0, 0.0, 0.0, 0.0, 0.7197, 0.848, 0.7197, 1.0, 0.8305, 1.0, 0.5182, 0.8399, 0.5182, 1.0, 0.6089, 1.0, 0.6089, 0.8399, 0.6089, 1.0, 0.7197, 1.0, 0.1092, 1.0, 0.2185, 1.0, 0.2185, 0.848, 0.04975, 1.0, 0.1092, 1.0, 0.1092, 0.848, 0.02487, 1.0, 0.04975, 1.0, 0.04975, 0.848, 0.01244, 1.0, 0.02487, 1.0, 0.02487, 0.848, 0.0, 1.0, 0.01244, 1.0, 0.01244, 0.848, 0.3872, 0.848, 0.3872, 1.0, 0.4942, 1.0, 0.0, 0.0, 0.0, 0.0, 0.3872, 0.848, 0.01244, 0.848, 0.02487, 0.848, 0.02487, 0.5, 0.7197, 0.5, 0.7197, 0.848, 0.8305, 0.848, 0.8305, 0.5, 0.8305, 0.848, 1.0, 0.848, 0.0, 0.848, 0.01244, 0.848, 0.01244, 0.5, 0.02487, 0.848, 0.04975, 0.848, 0.04975, 0.5, 0.4942, 0.8399, 0.4942, 0.8399, 0.3872, 0.848, 0.6089, 0.5, 0.6089, 0.8399, 0.7197, 0.848, 0.6089, 0.5, 0.5671, 0.5, 0.5426, 0.6699, 0.5426, 0.6699, 0.5182, 0.8399, 0.6089, 0.8399, 0.4942, 0.8399, 0.4942, 1.0, 0.5182, 1.0, 0.5182, 0.8399, 0.4942, 0.8399, 0.4942, 0.8399, 0.4942, 0.8399, 0.3872, 0.848, 0.3872, 0.848, 0.1092, 0.848, 0.1092, 0.848, 0.04975, 0.848, 0.0, 0.0, 0.0, 0.0, 0.0, 0.0, 0.0, 0.0, 0.0, 0.0, 0.2843, 0.848, 0.1092, 0.848, 0.1092, 0.848, 0.04975, 0.848, 0.2185, 0.848, 0.2185, 0.848, 0.1092, 0.848, 0.4942, 0.5, 0.4942, 0.8399, 0.5182, 0.8399, 0.2185, 0.848, 0.2843, 0.848, 0.2843, 0.5, 0.3872, 0.5, 0.3872, 0.848, 0.4942, 0.8399, 0.04975, 0.848, 0.1092, 0.848, 0.1092, 0.5, 0.1092, 0.848, 0.2185, 0.848, 0.2185, 0.5, 0.2843, 0.848, 0.3872, 0.848, 0.3872, 0.5, 0.5426, 0.6699, 0.5671, 0.5, 0.5671, 0.5, 0.5671, 0.5, 0.5182, 0.8399, 0.5426, 0.6699, 0.2185, 0.848, 0.2185, 0.848, 0.1092, 0.848, 0.2843, 0.848, 0.2843, 0.848, 0.2185, 0.848, 0.3872, 0.848, 0.2843, 0.848, 0.2843, 0.848, 0.04975, 0.848, 0.04975, 0.5, 0.0, 0.0, 0.0, 0.0, 0.0, 0.0, 0.0, 0.0, 0.0, 0.0, 0.0, 0.0, 0.0, 0.0, 0.0, 0.0, 0.0, 0.0, 0.0, 0.0, 0.0, 0.0, 0.0, 0.0, 0.0, 0.0, 0.0, 0.0, 0.0, 0.0, 0.0, 0.0, 0.4942, 1.0, 0.4942, 1.0, 0.5182, 1.0, 0.8305, 1.0, 0.8305, 1.0, 1.0, 1.0, 0.0, 0.0, 0.0, 0.0, 0.0, 0.0, 0.02487, 1.0, 0.04975, 1.0, 0.04975, 1.0, 0.3872, 0.848, 0.3872, 0.848, 0.3872, 0.848, 0.6089, 1.0, 0.6089, 1.0, 0.7197, 1.0, 0.0, 1.0, 0.01244, 1.0, 0.01244, 1.0, 0.04975, 1.0, 0.04975, 1.0, 0.1092, 1.0, 0.5182, 1.0, 0.5182, 1.0, 0.6089, 1.0, 0.1092, 1.0, 0.2185, 1.0, 0.2185, 1.0, 0.2185, 0.848, 0.2185, 0.848, 0.2185, 0.848, 0.0, 0.0, 0.0, 0.0, 0.0, 0.0, 0.01244, 1.0, 0.02487, 1.0, 0.02487, 1.0, 0.3872, 1.0, 0.3872, 1.0, 0.4942, 1.0, 0.8305, 1.0, 0.8305, 1.0, 1.0, 1.0, 0.7197, 1.0, 0.7197, 1.0, 0.8305, 1.0, 0.04975, 1.0, 0.1092, 1.0, 0.1092, 1.0, 0.02487, 1.0, 0.02487, 1.0, 0.04975, 1.0, 0.6089, 1.0, 0.6089, 1.0, 0.7197, 1.0, 0.01244, 1.0, 0.01244, 1.0, 0.02487, 1.0, 0.7197, 1.0, 0.7197, 1.0, 0.8305, 1.0, 0.4942, 1.0, 0.4942, 1.0, 0.5182, 1.0, 0.0, 0.0, 0.0, 0.0, 0.0, 0.0, 0.0, 0.0, 0.0, 0.0, 0.0, 0.0, 0.0, 1.0, 0.0, 1.0, 0.01244, 1.0, 0.5182, 1.0, 0.5182, 1.0, 0.6089, 1.0, 0.3872, 1.0, 0.3872, 1.0, 0.4942, 1.0, 0.1092, 1.0, 0.1092, 1.0, 0.2185, 1.0, 0.04975, 1.0, 0.1092, 1.0, 0.1092, 1.0, 0.02487, 1.0, 0.04975, 1.0, 0.04975, 1.0, 0.01244, 1.0, 0.02487, 1.0, 0.02487, 1.0, 0.8305, 1.0, 0.8305, 1.0, 1.0, 1.0, 0.4942, 1.0, 0.4942, 1.0, 0.5182, 1.0, 0.6089, 1.0, 0.6089, 1.0, 0.7197, 1.0, 0.0, 0.0, 0.0, 0.0, 0.0, 0.0, 0.7197, 1.0, 0.7197, 1.0, 0.8305, 1.0, 0.0, 1.0, 0.01244, 1.0, 0.01244, 1.0, 0.5182, 1.0, 0.5182, 1.0, 0.6089, 1.0, 0.0, 0.0, 0.0, 0.0, 0.0, 0.0, 0.3872, 1.0, 0.3872, 1.0, 0.4942, 1.0, 0.1092, 1.0, 0.2185, 1.0, 0.2185, 1.0, 0.0, 0.0, 0.0, 0.0, 0.0, 0.0, 0.0, 0.0, 0.0, 0.0, 0.0, 0.0, 0.0, 0.0, 0.0, 0.0, 0.0, 0.0, 0.0, 0.0, 0.0, 0.0, 0.0, 0.0, 0.9688, 0.5, 0.9688, 1.0, 1.0, 1.0, 0.9375, 0.5, 0.9375, 1.0, 0.9688, 1.0, 0.9062, 0.5, 0.9062, 1.0, 0.9375, 1.0, 0.875, 0.5, 0.875, 1.0, 0.9062, 1.0, 0.8438, 0.5, 0.8438, 1.0, 0.875, 1.0, 0.8125, 0.5, 0.8125, 1.0, 0.8438, 1.0, 0.7812, 0.5, 0.7812, 1.0, 0.8125, 1.0, 0.75, 0.5, 0.75, 1.0, 0.7812, 1.0, 0.7188, 0.5, 0.7188, 1.0, 0.75, 1.0, 0.6875, 0.5, 0.6875, 1.0, 0.7188, 1.0, 0.6562, 0.5, 0.6562, 1.0, 0.6875, 1.0, 0.625, 0.5, 0.625, 1.0, 0.6562, 1.0, 0.5938, 0.5, 0.5938, 1.0, 0.625, 1.0, 0.5625, 0.5, 0.5625, 1.0, 0.5938, 1.0, 0.5312, 0.5, 0.5312, 1.0, 0.5625, 1.0, 0.5, 0.5, 0.5, 1.0, 0.5312, 1.0, 0.4688, 0.5, 0.4688, 1.0, 0.5, 1.0, 0.4375, 0.5, 0.4375, 1.0, 0.4688, 1.0, 0.4062, 0.5, 0.4062, 1.0, 0.4375, 1.0, 0.375, 0.5, 0.375, 1.0, 0.4062, 1.0, 0.3438, 0.5, 0.3438, 1.0, 0.375, 1.0, 0.3125, 0.5, 0.3125, 1.0, 0.3438, 1.0, 0.2812, 0.5, 0.2812, 1.0, 0.3125, 1.0, 0.25, 0.5, 0.25, 1.0, 0.2812, 1.0, 0.2188, 0.5, 0.2188, 1.0, 0.25, 1.0, 0.1875, 0.5, 0.1875, 1.0, 0.2188, 1.0, 0.1562, 0.5, 0.1562, 1.0, 0.1875, 1.0, 0.125, 0.5, 0.125, 1.0, 0.1562, 1.0, 0.09375, 0.5, 0.09375, 1.0, 0.125, 1.0, 0.0625, 0.5, 0.0625, 1.0, 0.09375, 1.0, 0.25, 0.49, 0.2968, 0.4854, 0.3418, 0.4717, 0.3418, 0.4717, 0.3833, 0.4496, 0.4197, 0.4197, 0.4197, 0.4197, 0.4496, 0.3833, 0.49, 0.25, 0.4496, 0.3833, 0.4717, 0.3418, 0.49, 0.25, 0.4717, 0.3418, 0.4854, 0.2968, 0.49, 0.25, 0.49, 0.25, 0.4854, 0.2032, 0.4717, 0.1582, 0.4717, 0.1582, 0.4496, 0.1167, 0.49, 0.25, 0.4496, 0.1167, 0.4197, 0.08029, 0.49, 0.25, 0.4197, 0.08029, 0.3833, 0.05045, 0.3418, 0.02827, 0.3418, 0.02827, 0.2968, 0.01461, 0.25, 0.01, 0.25, 0.01, 0.2032, 0.01461, 0.08029, 0.08029, 0.2032, 0.01461, 0.1582, 0.02827, 0.08029, 0.08029, 0.1582, 0.02827, 0.1167, 0.05045, 0.08029, 0.08029, 0.08029, 0.08029, 0.05045, 0.1167, 0.02827, 0.1582, 0.02827, 0.1582, 0.01461, 0.2032, 0.08029, 0.08029, 0.01461, 0.2032, 0.01, 0.25, 0.08029, 0.08029, 0.01, 0.25, 0.01461, 0.2968, 0.08029, 0.4197, 0.01461, 0.2968, 0.02827, 0.3418, 0.08029, 0.4197, 0.02827, 0.3418, 0.05045, 0.3833, 0.08029, 0.4197, 0.08029, 0.4197, 0.1167, 0.4496, 0.1582, 0.4717, 0.1582, 0.4717, 0.2032, 0.4854, 0.08029, 0.4197, 0.2032, 0.4854, 0.25, 0.49, 0.08029, 0.4197, 0.25, 0.49, 0.3418, 0.4717, 0.49, 0.25, 0.3418, 0.4717, 0.4197, 0.4197, 0.49, 0.25, 0.4197, 0.08029, 0.3418, 0.02827, 0.49, 0.25, 0.3418, 0.02827, 0.25, 0.01, 0.49, 0.25, 0.25, 0.01, 0.08029, 0.08029, 0.01, 0.25, 0.01, 0.25, 0.08029, 0.4197, 0.25, 0.01, 0.08029, 0.4197, 0.25, 0.49, 0.25, 0.01, 0.03125, 0.5, 0.03125, 1.0, 0.0625, 1.0, 0.0, 0.5, 0.0, 1.0, 0.03125, 1.0, 0.7968, 0.4854, 0.75, 0.49, 0.7032, 0.4854, 0.7032, 0.4854, 0.6582, 0.4717, 0.6167, 0.4496, 0.6167, 0.4496, 0.5803, 0.4197, 0.5146, 0.2968, 0.5803, 0.4197, 0.5504, 0.3833, 0.5146, 0.2968, 0.5504, 0.3833, 0.5283, 0.3418, 0.5146, 0.2968, 0.5146, 0.2968, 0.51, 0.25, 0.5146, 0.2032, 0.5146, 0.2032, 0.5283, 0.1582, 0.5504, 0.1167, 0.5504, 0.1167, 0.5803, 0.08029, 0.7032, 0.01461, 0.5803, 0.08029, 0.6167, 0.05045, 0.7032, 0.01461, 0.6167, 0.05045, 0.6582, 0.02827, 0.7032, 0.01461, 0.7032, 0.01461, 0.75, 0.01, 0.7968, 0.01461, 0.7968, 0.01461, 0.8418, 0.02827, 0.7032, 0.01461, 0.8418, 0.02827, 0.8833, 0.05045, 0.7032, 0.01461, 0.8833, 0.05045, 0.9197, 0.08029, 0.9854, 0.2032, 0.9197, 0.08029, 0.9496, 0.1167, 0.9854, 0.2032, 0.9496, 0.1167, 0.9717, 0.1582, 0.9854, 0.2032, 0.9854, 0.2032, 0.99, 0.25, 0.9496, 0.3833, 0.99, 0.25, 0.9854, 0.2968, 0.9496, 0.3833, 0.9854, 0.2968, 0.9717, 0.3418, 0.9496, 0.3833, 0.9496, 0.3833, 0.9197, 0.4197, 0.8833, 0.4496, 0.8833, 0.4496, 0.8418, 0.4717, 0.9496, 0.3833, 0.8418, 0.4717, 0.7968, 0.4854, 0.9496, 0.3833, 0.7968, 0.4854, 0.7032, 0.4854, 0.5146, 0.2968, 0.7032, 0.4854, 0.6167, 0.4496, 0.5146, 0.2968, 0.5146, 0.2968, 0.5146, 0.2032, 0.7032, 0.01461, 0.5146, 0.2032, 0.5504, 0.1167, 0.7032, 0.01461, 0.7032, 0.01461, 0.8833, 0.05045, 0.9854, 0.2032, 0.9854, 0.2032, 0.9496, 0.3833, 0.7968, 0.4854, 0.7968, 0.4854, 0.5146, 0.2968, 0.9854, 0.2032])
me_plane_002.update()

# ---- objects
ob_empty = bpy.data.objects.new('Empty', None)
ob_plane = bpy.data.objects.new('Plane', me_plane_001)
ob_plane_001 = bpy.data.objects.new('Plane.001', me_plane_002)

# ---- transforms, parenting, visibility, modifiers, constraints
ob_empty.location = (0.0, 0.0, 0.0)
ob_empty.scale = (3.184, 3.184, 3.184)
ob_empty.empty_display_type = 'IMAGE'
ob_empty.empty_display_size = 5.0
ob_empty.empty_image_depth = 'BACK'
ob_empty.show_empty_image_perspective = False
ob_empty.empty_image_side = 'FRONT'
ob_plane.location = (0.0, 0.0, 0.0)
_m = ob_plane.modifiers.new('Mirror', 'MIRROR')
_m.use_axis = (False, True, False)
ob_plane_001.location = (0.0, 0.0, 0.0)

# ---- collection membership
col_collection.objects.link(ob_empty)
col_collection.objects.link(ob_plane)
col_collection.objects.link(ob_plane_001)

# ---- scene / render settings (as saved in the file)
scene.frame_start = 1; scene.frame_end = 250; scene.frame_set(1)
scene.render.engine = 'BLENDER_EEVEE_NEXT'
scene.render.bake_bias = 0.0
scene.render.bake_samples = 0
scene.cycles.sampling_pattern = 'TABULATED_SOBOL'
scene.eevee.use_volume_custom_range = False
bpy.context.view_layer.update()

# ---- added for rendering (the .blend has no active camera and no usable light): camera, sun
cam_auto = bpy.data.cameras.new('AutoCamera')
cam_auto.lens = 50.0
cam_auto.sensor_width = 36.0
cam_auto.clip_end = 1000.0
ob_auto_camera = bpy.data.objects.new('AutoCamera', cam_auto)
scene.collection.objects.link(ob_auto_camera)
ob_auto_camera.location = (15.4536, -19.6591, 14.673)
ob_auto_camera.rotation_euler = (1.09748, -7.21219e-08, 0.694738)
scene.camera = ob_auto_camera
light_auto_sun = bpy.data.lights.new('AutoSun', 'SUN')
light_auto_sun.energy = 3.0
light_auto_sun.angle = 0.0523599
ob_auto_sun = bpy.data.objects.new('AutoSun', light_auto_sun)
scene.collection.objects.link(ob_auto_sun)
ob_auto_sun.rotation_euler = (0.872665, 0.174533, 0.523599)
bpy.context.view_layer.update()
